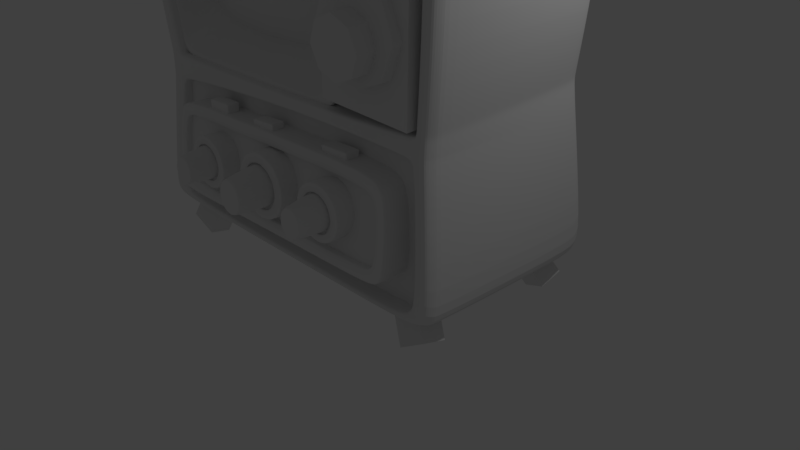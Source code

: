 # Source: prop_tv_01.blend  (saved by Blender 2.78.0; exported with 4.5.12 LTS)
import bpy
from mathutils import Matrix  # noqa: F401  (used for matrix-valued properties, if any)

bpy.ops.wm.read_factory_settings(use_empty=True)
scene = bpy.context.scene
scene.name = 'Scene'

# ---- collections
col_collection_1 = bpy.data.collections.new('Collection 1'); scene.collection.children.link(col_collection_1)

# ---- materials (node trees are filled in below, after node groups)
mat_material = bpy.data.materials.new('Material')
mat_material.alpha_threshold = 0.0
mat_material.use_transparent_shadow = False
mat_material.roughness = 0.5
mat_material.line_color = (0.0, 0.0, 0.0, 1.0)
mat_material_001 = bpy.data.materials.new('Material.001')
mat_material_001.alpha_threshold = 0.0
mat_material_001.use_transparent_shadow = False
mat_material_001.roughness = 0.5
mat_material_001.line_color = (0.0, 0.0, 0.0, 1.0)
mat_material_002 = bpy.data.materials.new('Material.002')
mat_material_002.alpha_threshold = 0.0
mat_material_002.use_transparent_shadow = False
mat_material_002.roughness = 0.5
mat_material_002.line_color = (0.0, 0.0, 0.0, 1.0)

# ---- material node trees

# ---- world
world_world = bpy.data.worlds.new('World'); scene.world = world_world
world_world.color = (0.05088, 0.05088, 0.05088)
world_world.use_sun_shadow = False
world_world.sun_shadow_jitter_overblur = 0.0
world_world.cycles.sampling_method = 'MANUAL'

# ---- cameras
cam_camera = bpy.data.cameras.new('Camera')
cam_camera.clip_end = 100.0
cam_camera.lens = 35.0
cam_camera.sensor_width = 32.0
cam_camera.sensor_height = 18.0
cam_camera.ortho_scale = 7.314
cam_camera.dof.focus_distance = 0.0
cam_camera.dof.aperture_fstop = 128.0

# ---- lights
light_lamp = bpy.data.lights.new('Lamp', 'POINT')
light_lamp.transmission_factor = 0.0
light_lamp.cutoff_distance = 30.0
light_lamp.energy = 100.0
light_lamp.shadow_buffer_clip_start = 1.001
light_lamp.shadow_soft_size = 0.1
light_lamp.shadow_maximum_resolution = 0.006
light_lamp.use_absolute_resolution = True

# ---- meshes
me_plane_002 = bpy.data.meshes.new('Plane.002')
me_plane_002.from_pydata([(-3.706, -1.519, -1.795e-08), (1.1, -1.708, -1.261e-07), (-3.334, 1.658, 1.74e-07), (0.9601, 1.593, 1.003e-07), (-1.218, -1.812, -8.149e-08), (-1.158, 1.536, 1.542e-07)], [], [(4, 1, 3, 5), (0, 4, 5, 2)])
me_plane_002.use_remesh_preserve_volume = False
me_plane_002.use_remesh_preserve_attributes = False
me_plane_002.use_mirror_vertex_groups = False
me_plane_002.update()
me_plane_001 = bpy.data.meshes.new('Plane.001')
me_plane_001.from_pydata([(-1.018, -1.103, 0.004779), (1.024, -1.11, 0.006785), (-1.013, 1.11, -0.006347), (0.967, 1.232, -0.01364), (-1.0, 0.00671, 0.0), (1.0, 0.00671, 0.0)], [], [(4, 5, 3, 2), (0, 1, 5, 4)])
me_plane_001.use_remesh_preserve_volume = False
me_plane_001.use_remesh_preserve_attributes = False
me_plane_001.use_mirror_vertex_groups = False
me_plane_001.update()
me_plane = bpy.data.meshes.new('Plane')
me_plane.from_pydata([(-0.9628, -1.121, -0.01113), (1.033, -1.063, 0.01183), (-0.9641, 0.9735, 0.01071), (0.9718, 1.073, -0.01327), (-0.9986, -0.05215, -0.006479), (1.058, 0.08915, 0.00515)], [], [(4, 5, 3, 2), (0, 1, 5, 4)])
me_plane.use_remesh_preserve_volume = False
me_plane.use_remesh_preserve_attributes = False
me_plane.use_mirror_vertex_groups = False
me_plane.update()
me_cylinder_024 = bpy.data.meshes.new('Cylinder.024')
me_cylinder_024.from_pydata([(3.319e-08, 1.0, -1.587), (0.7071, 0.7071, -1.587), (1.0, -5.13e-08, -1.587), (0.7071, -0.7071, -1.587), (-5.423e-08, -1.0, -1.587), (-0.7071, -0.7071, -1.587), (-1.0, 4.339e-09, -1.587), (-0.7071, 0.7071, -1.587), (3.319e-08, 1.0, -1.443), (0.7071, 0.7071, -1.443), (1.0, -5.13e-08, -1.443), (0.7071, -0.7071, -1.443), (-5.423e-08, -1.0, -1.443), (-0.7071, -0.7071, -1.443), (-1.0, 4.339e-09, -1.443), (-0.7071, 0.7071, -1.443), (0.4955, 0.4955, 0.2186), (3.319e-08, 0.7007, 0.2186), (0.7007, -5.093e-08, 0.2186), (0.4955, -0.4955, 0.2186), (-3.01e-08, -0.7007, 0.2186), (-0.4955, -0.4955, 0.2186), (-0.7007, -1.22e-10, 0.2186), (-0.4955, 0.4955, 0.2186), (3.319e-08, 0.7007, 0.242), (0.4955, 0.4955, 0.242), (-0.4955, 0.4955, 0.242), (-0.4955, -0.4955, 0.242), (-0.7007, 4.163e-10, 0.242), (0.4955, -0.4955, 0.242), (-3.01e-08, -0.7007, 0.242), (0.7007, -5.039e-08, 0.242), (3.319e-08, 0.7405, 0.4131), (3.319e-08, 0.7007, 0.3763), (3.319e-08, 0.7124, 0.4023), (0.4955, 0.4955, 0.3763), (0.5236, 0.5236, 0.4131), (0.5037, 0.5037, 0.4023), (0.7007, -4.731e-08, 0.3763), (0.7405, -4.711e-08, 0.4131), (0.7124, -4.693e-08, 0.4023), (0.4955, -0.4955, 0.3763), (0.5236, -0.5236, 0.4131), (0.5037, -0.5037, 0.4023), (-3.01e-08, -0.7007, 0.3763), (-3.331e-08, -0.7405, 0.4131), (-3.096e-08, -0.7124, 0.4023), (-0.4955, -0.4955, 0.3763), (-0.5236, -0.5236, 0.4131), (-0.5037, -0.5037, 0.4023), (-0.7007, 3.496e-09, 0.3763), (-0.7405, 4.339e-09, 0.4131), (-0.7124, 4.172e-09, 0.4023), (-0.4955, 0.4955, 0.3763), (-0.5236, 0.5236, 0.4131), (-0.5037, 0.5037, 0.4023), (0.6333, 0.6333, 0.4131), (0.7071, 0.7071, 0.3167), (0.6855, 0.6855, 0.3849), (3.319e-08, 1.0, 0.3167), (3.319e-08, 0.8957, 0.4131), (3.296e-08, 0.9694, 0.3849), (0.8957, -4.961e-08, 0.4131), (1.0, -5.13e-08, 0.3167), (0.9694, -5.066e-08, 0.3849), (0.6333, -0.6333, 0.4131), (0.7071, -0.7071, 0.3167), (0.6855, -0.6855, 0.3849), (-4.582e-08, -0.8957, 0.4131), (-5.423e-08, -1.0, 0.3167), (-5.179e-08, -0.9694, 0.3849), (-0.6333, -0.6333, 0.4131), (-0.7071, -0.7071, 0.3167), (-0.6855, -0.6855, 0.3849), (-0.8957, 4.339e-09, 0.4131), (-1.0, 4.339e-09, 0.3167), (-0.9694, 4.754e-09, 0.3849), (-0.6333, 0.6333, 0.4131), (-0.7071, 0.7071, 0.3167), (-0.6855, 0.6855, 0.3849), (0.7071, 0.7071, 0.2629), (1.0, -5.13e-08, 0.2629), (3.319e-08, 1.0, 0.2629), (-0.7071, 0.7071, 0.2629), (0.7071, -0.7071, 0.2629), (-5.423e-08, -1.0, 0.2629), (-0.7071, -0.7071, 0.2629), (-1.0, 4.339e-09, 0.2629)], [], [(83, 78, 59, 82), (36, 39, 62, 56), (82, 59, 57, 80), (39, 42, 65, 62), (42, 45, 68, 65), (45, 48, 71, 68), (25, 24, 17, 16), (48, 51, 74, 71), (51, 54, 77, 74), (0, 1, 2, 3, 4, 5, 6, 7), (7, 15, 8, 0), (6, 14, 15, 7), (5, 13, 14, 6), (4, 12, 13, 5), (3, 11, 12, 4), (2, 10, 11, 3), (1, 9, 10, 2), (0, 8, 9, 1), (80, 57, 63, 81), (54, 32, 60, 77), (84, 66, 69, 85), (85, 69, 72, 86), (86, 72, 75, 87), (87, 75, 78, 83), (16, 17, 23, 22, 21, 20, 19, 18), (24, 26, 23, 17), (28, 27, 21, 22), (30, 29, 19, 20), (31, 25, 16, 18), (26, 28, 22, 23), (27, 30, 20, 21), (29, 31, 18, 19), (81, 63, 66, 84), (35, 33, 24, 25), (53, 50, 28, 26), (50, 47, 27, 28), (47, 44, 30, 27), (44, 41, 29, 30), (41, 38, 31, 29), (38, 35, 25, 31), (33, 53, 26, 24), (36, 32, 34, 37), (37, 34, 33, 35), (39, 36, 37, 40), (40, 37, 35, 38), (42, 39, 40, 43), (43, 40, 38, 41), (45, 42, 43, 46), (46, 43, 41, 44), (48, 45, 46, 49), (49, 46, 44, 47), (51, 48, 49, 52), (52, 49, 47, 50), (54, 51, 52, 55), (55, 52, 50, 53), (32, 54, 55, 34), (34, 55, 53, 33), (57, 59, 61, 58), (58, 61, 60, 56), (63, 57, 58, 64), (64, 58, 56, 62), (66, 63, 64, 67), (67, 64, 62, 65), (69, 66, 67, 70), (70, 67, 65, 68), (72, 69, 70, 73), (73, 70, 68, 71), (75, 72, 73, 76), (76, 73, 71, 74), (78, 75, 76, 79), (79, 76, 74, 77), (59, 78, 79, 61), (61, 79, 77, 60), (32, 36, 56, 60), (10, 81, 84, 11), (14, 87, 83, 15), (13, 86, 87, 14), (12, 85, 86, 13), (11, 84, 85, 12), (9, 80, 81, 10), (8, 82, 80, 9), (15, 83, 82, 8)])
me_cylinder_024.use_remesh_preserve_volume = False
me_cylinder_024.use_remesh_preserve_attributes = False
me_cylinder_024.use_mirror_vertex_groups = False
me_cylinder_024.update()
me_cylinder_023 = bpy.data.meshes.new('Cylinder.023')
me_cylinder_023.from_pydata([(0.009346, 0.8544, -1.476), (0.5606, 0.626, -1.476), (0.7889, 0.07476, -1.476), (0.5606, -0.4765, -1.476), (0.009346, -0.7048, -1.476), (-0.5419, -0.4765, -1.476), (-0.7702, 0.07476, -1.476), (-0.5419, 0.626, -1.476), (-0.003318, 0.411, 0.5241), (-0.002847, 0.5285, 0.4496), (-0.00318, 0.4848, 0.5023), (0.2671, 0.2828, 0.5241), (0.3375, 0.3671, 0.4496), (0.312, 0.3353, 0.5023), (0.3792, -0.02678, 0.5241), (0.4785, -0.02246, 0.4496), (0.4426, -0.02552, 0.5023), (0.2671, -0.3364, 0.5241), (0.3375, -0.412, 0.4496), (0.312, -0.3863, 0.5023), (-0.003318, -0.4646, 0.5241), (-0.002847, -0.5734, 0.4496), (-0.00318, -0.5358, 0.5023), (-0.2738, -0.3364, 0.5241), (-0.3432, -0.412, 0.4496), (-0.3184, -0.3863, 0.5023), (-0.3858, -0.02678, 0.5241), (-0.4842, -0.02246, 0.4496), (-0.449, -0.02552, 0.5023), (-0.2738, 0.2828, 0.5241), (-0.3432, 0.3671, 0.4496), (-0.3184, 0.3353, 0.5023)], [], [(7, 30, 9, 0), (2, 15, 18, 3), (3, 18, 21, 4), (4, 21, 24, 5), (5, 24, 27, 6), (6, 27, 30, 7), (1, 12, 15, 2), (11, 8, 29, 26, 23, 20, 17, 14), (0, 1, 2, 3, 4, 5, 6, 7), (12, 9, 10, 13), (13, 10, 8, 11), (15, 12, 13, 16), (16, 13, 11, 14), (18, 15, 16, 19), (19, 16, 14, 17), (21, 18, 19, 22), (22, 19, 17, 20), (24, 21, 22, 25), (25, 22, 20, 23), (27, 24, 25, 28), (28, 25, 23, 26), (30, 27, 28, 31), (31, 28, 26, 29), (9, 30, 31, 10), (10, 31, 29, 8), (0, 9, 12, 1)])
me_cylinder_023.use_remesh_preserve_volume = False
me_cylinder_023.use_remesh_preserve_attributes = False
me_cylinder_023.use_mirror_vertex_groups = False
me_cylinder_023.update()
me_cube_011 = bpy.data.meshes.new('Cube.011')
me_cube_011.from_pydata([(-1.0, -1.0, -1.0), (-1.0, -1.0, 1.0), (-1.0, 1.0, -1.0), (-1.0, 1.0, 1.0), (1.0, -1.0, -1.0), (1.0, -1.0, 1.0), (1.0, 1.0, -1.0), (1.0, 1.0, 1.0)], [], [(0, 1, 3, 2), (2, 3, 7, 6), (6, 7, 5, 4), (4, 5, 1, 0), (2, 6, 4, 0), (7, 3, 1, 5)])
me_cube_011.use_remesh_preserve_volume = False
me_cube_011.use_remesh_preserve_attributes = False
me_cube_011.use_mirror_vertex_groups = False
me_cube_011.update()
me_cylinder_016 = bpy.data.meshes.new('Cylinder.016')
me_cylinder_016.from_pydata([(0.0, 1.0, -1.0), (0.0, 1.0, 1.0), (0.7071, 0.7071, -1.0), (0.7071, 0.7071, 1.0), (1.0, -4.371e-08, -1.0), (1.0, -4.371e-08, 1.0), (0.7071, -0.7071, -1.0), (0.7071, -0.7071, 1.0), (-8.742e-08, -1.0, -1.0), (-8.742e-08, -1.0, 1.0), (-0.7071, -0.7071, -1.0), (-0.7071, -0.7071, 1.0), (-1.0, 1.192e-08, -1.0), (-1.0, 1.192e-08, 1.0), (-0.7071, 0.7071, -1.0), (-0.7071, 0.7071, 1.0)], [], [(0, 1, 3, 2), (2, 3, 5, 4), (4, 5, 7, 6), (6, 7, 9, 8), (8, 9, 11, 10), (10, 11, 13, 12), (3, 1, 15, 13, 11, 9, 7, 5), (12, 13, 15, 14), (14, 15, 1, 0), (0, 2, 4, 6, 8, 10, 12, 14)])
me_cylinder_016.use_remesh_preserve_volume = False
me_cylinder_016.use_remesh_preserve_attributes = False
me_cylinder_016.use_mirror_vertex_groups = False
me_cylinder_016.update()
me_cylinder_015 = bpy.data.meshes.new('Cylinder.015')
me_cylinder_015.from_pydata([(0.0, 1.0, -1.0), (0.0, 1.0, 1.0), (0.7071, 0.7071, -1.0), (0.7071, 0.7071, 1.0), (1.0, -4.371e-08, -1.0), (1.0, -4.371e-08, 1.0), (0.7071, -0.7071, -1.0), (0.7071, -0.7071, 1.0), (-8.742e-08, -1.0, -1.0), (-8.742e-08, -1.0, 1.0), (-0.7071, -0.7071, -1.0), (-0.7071, -0.7071, 1.0), (-1.0, 1.192e-08, -1.0), (-1.0, 1.192e-08, 1.0), (-0.7071, 0.7071, -1.0), (-0.7071, 0.7071, 1.0)], [], [(0, 1, 3, 2), (2, 3, 5, 4), (4, 5, 7, 6), (6, 7, 9, 8), (8, 9, 11, 10), (10, 11, 13, 12), (3, 1, 15, 13, 11, 9, 7, 5), (12, 13, 15, 14), (14, 15, 1, 0), (0, 2, 4, 6, 8, 10, 12, 14)])
me_cylinder_015.use_remesh_preserve_volume = False
me_cylinder_015.use_remesh_preserve_attributes = False
me_cylinder_015.use_mirror_vertex_groups = False
me_cylinder_015.update()
me_cube_009 = bpy.data.meshes.new('Cube.009')
me_cube_009.from_pydata([(-0.8034, -0.9324, -1.423), (-0.8034, -1.12, -1.235), (-0.991, -0.9324, -1.235), (-0.8034, -1.065, -1.368), (-0.9117, -1.041, -1.344), (-0.9361, -1.065, -1.235), (-0.9361, -0.9324, -1.368), (-0.8034, -1.12, 0.505), (-0.8034, -0.9324, 0.6926), (-0.991, -0.9324, 0.505), (-0.8034, -1.065, 0.6376), (-0.9117, -1.041, 0.6133), (-0.9361, -0.9324, 0.6376), (-0.9361, -1.065, 0.505), (-0.8034, 0.9324, -1.423), (-0.991, 0.9324, -1.235), (-0.8034, 1.12, -1.235), (-0.9361, 0.9324, -1.368), (-0.9117, 1.041, -1.344), (-0.9361, 1.065, -1.235), (-0.8034, 1.065, -1.368), (-0.8034, 0.9324, 0.6926), (-0.8034, 1.12, 0.505), (-0.991, 0.9324, 0.505), (-0.8034, 1.065, 0.6376), (-0.9117, 1.041, 0.6133), (-0.9361, 1.065, 0.505), (-0.9361, 0.9324, 0.6376), (1.061, -0.9324, -1.423), (1.249, -0.9324, -1.235), (1.061, -1.12, -1.235), (1.194, -0.9324, -1.368), (1.17, -1.041, -1.344), (1.194, -1.065, -1.235), (1.061, -1.065, -1.368), (1.061, -0.9324, 0.8171), (1.061, -1.12, 0.6295), (1.249, -0.9324, 0.6295), (1.061, -1.065, 0.7622), (1.17, -1.041, 0.7378), (1.194, -1.065, 0.6295), (1.194, -0.9324, 0.7622), (1.061, 0.9324, -1.423), (1.061, 1.12, -1.235), (1.249, 0.9324, -1.235), (1.061, 1.065, -1.368), (1.17, 1.041, -1.344), (1.194, 1.065, -1.235), (1.194, 0.9324, -1.368), (1.061, 0.9324, 0.8171), (1.249, 0.9324, 0.6295), (1.061, 1.12, 0.6295), (1.194, 0.9324, 0.7622), (1.17, 1.041, 0.7378), (1.194, 1.065, 0.6295), (1.061, 1.065, 0.7622)], [], [(30, 36, 7, 1), (44, 50, 37, 29), (49, 21, 8, 35), (2, 9, 23, 15), (16, 22, 51, 43), (0, 3, 4, 6), (1, 5, 4, 3), (2, 6, 4, 5), (7, 10, 11, 13), (8, 12, 11, 10), (9, 13, 11, 12), (14, 17, 18, 20), (15, 19, 18, 17), (16, 20, 18, 19), (21, 24, 25, 27), (22, 26, 25, 24), (23, 27, 25, 26), (28, 31, 32, 34), (29, 33, 32, 31), (30, 34, 32, 33), (35, 38, 39, 41), (36, 40, 39, 38), (37, 41, 39, 40), (42, 45, 46, 48), (43, 47, 46, 45), (44, 48, 46, 47), (49, 52, 53, 55), (50, 54, 53, 52), (51, 55, 53, 54), (14, 0, 6, 17), (17, 6, 2, 15), (1, 7, 13, 5), (5, 13, 9, 2), (8, 21, 27, 12), (12, 27, 23, 9), (22, 16, 19, 26), (26, 19, 15, 23), (42, 14, 20, 45), (45, 20, 16, 43), (21, 49, 55, 24), (24, 55, 51, 22), (50, 44, 47, 54), (54, 47, 43, 51), (28, 42, 48, 31), (31, 48, 44, 29), (49, 35, 41, 52), (52, 41, 37, 50), (36, 30, 33, 40), (40, 33, 29, 37), (0, 28, 34, 3), (3, 34, 30, 1), (35, 8, 10, 38), (38, 10, 7, 36), (14, 42, 28, 0)])
me_cube_009.use_remesh_preserve_volume = False
me_cube_009.use_remesh_preserve_attributes = False
me_cube_009.use_mirror_vertex_groups = False
me_cube_009.update()
me_cube_008 = bpy.data.meshes.new('Cube.008')
me_cube_008.from_pydata([(-0.7951, -0.849, -1.422), (-0.7951, -1.0, -1.271), (-0.9461, -0.849, -1.271), (-0.7951, -0.9558, -1.378), (-0.8823, -0.9362, -1.358), (-0.9019, -0.9558, -1.271), (-0.9019, -0.849, -1.378), (-0.7951, -1.0, 0.4268), (-0.7951, -0.849, 0.5778), (-0.9461, -0.849, 0.4268), (-0.7951, -0.9558, 0.5336), (-0.8823, -0.9362, 0.514), (-0.9019, -0.849, 0.5336), (-0.9019, -0.9558, 0.4268), (-0.7951, 0.849, -1.422), (-0.9461, 0.849, -1.271), (-0.7951, 1.0, -1.271), (-0.9019, 0.849, -1.378), (-0.8823, 0.9362, -1.358), (-0.9019, 0.9558, -1.271), (-0.7951, 0.9558, -1.378), (-0.7951, 0.849, 0.5778), (-0.7951, 1.0, 0.4268), (-0.9461, 0.849, 0.4268), (-0.7951, 0.9558, 0.5336), (-0.8823, 0.9362, 0.514), (-0.9019, 0.9558, 0.4268), (-0.9019, 0.849, 0.5336), (0.9029, -0.849, -1.422), (1.054, -0.849, -1.271), (0.9029, -1.0, -1.271), (1.01, -0.849, -1.378), (0.9901, -0.9362, -1.358), (1.01, -0.9558, -1.271), (0.9029, -0.9558, -1.378), (0.9029, -0.849, 0.7024), (0.9029, -1.0, 0.5514), (1.054, -0.849, 0.5514), (0.9029, -0.9558, 0.6581), (0.9901, -0.9362, 0.6385), (1.01, -0.9558, 0.5514), (1.01, -0.849, 0.6581), (0.9029, 0.849, -1.422), (0.9029, 1.0, -1.271), (1.054, 0.849, -1.271), (0.9029, 0.9558, -1.378), (0.9901, 0.9362, -1.358), (1.01, 0.9558, -1.271), (1.01, 0.849, -1.378), (0.9029, 0.849, 0.7024), (1.054, 0.849, 0.5514), (0.9029, 1.0, 0.5514), (1.01, 0.849, 0.6581), (0.9901, 0.9362, 0.6385), (1.01, 0.9558, 0.5514), (0.9029, 0.9558, 0.6581)], [], [(30, 36, 7, 1), (44, 50, 37, 29), (49, 21, 8, 35), (2, 9, 23, 15), (16, 22, 51, 43), (0, 3, 4, 6), (1, 5, 4, 3), (2, 6, 4, 5), (7, 10, 11, 13), (8, 12, 11, 10), (9, 13, 11, 12), (14, 17, 18, 20), (15, 19, 18, 17), (16, 20, 18, 19), (21, 24, 25, 27), (22, 26, 25, 24), (23, 27, 25, 26), (28, 31, 32, 34), (29, 33, 32, 31), (30, 34, 32, 33), (35, 38, 39, 41), (36, 40, 39, 38), (37, 41, 39, 40), (42, 45, 46, 48), (43, 47, 46, 45), (44, 48, 46, 47), (49, 52, 53, 55), (50, 54, 53, 52), (51, 55, 53, 54), (14, 0, 6, 17), (17, 6, 2, 15), (1, 7, 13, 5), (5, 13, 9, 2), (8, 21, 27, 12), (12, 27, 23, 9), (22, 16, 19, 26), (26, 19, 15, 23), (42, 14, 20, 45), (45, 20, 16, 43), (21, 49, 55, 24), (24, 55, 51, 22), (50, 44, 47, 54), (54, 47, 43, 51), (28, 42, 48, 31), (31, 48, 44, 29), (49, 35, 41, 52), (52, 41, 37, 50), (36, 30, 33, 40), (40, 33, 29, 37), (0, 28, 34, 3), (3, 34, 30, 1), (35, 8, 10, 38), (38, 10, 7, 36), (14, 42, 28, 0)])
me_cube_008.use_remesh_preserve_volume = False
me_cube_008.use_remesh_preserve_attributes = False
me_cube_008.use_mirror_vertex_groups = False
me_cube_008.update()
me_cube_007 = bpy.data.meshes.new('Cube.007')
me_cube_007.from_pydata([(-1.645, -0.8901, -1.129), (-1.645, -1.0, -1.019), (-1.755, -0.8901, -1.019), (-1.645, -0.9678, -1.097), (-1.708, -0.9535, -1.083), (-1.722, -0.9678, -1.019), (-1.722, -0.8901, -1.097), (-1.645, -1.0, 0.5119), (-1.645, -0.8901, 0.6218), (-1.755, -0.8901, 0.5119), (-1.645, -0.9678, 0.5896), (-1.708, -0.9535, 0.5753), (-1.722, -0.8901, 0.5896), (-1.722, -0.9678, 0.5119), (-1.645, 0.8901, -1.129), (-1.755, 0.8901, -1.019), (-1.645, 1.0, -1.019), (-1.722, 0.8901, -1.097), (-1.708, 0.9535, -1.083), (-1.722, 0.9678, -1.019), (-1.645, 0.9678, -1.097), (-1.645, 0.8901, 0.6218), (-1.645, 1.0, 0.5119), (-1.755, 0.8901, 0.5119), (-1.645, 0.9678, 0.5896), (-1.708, 0.9535, 0.5753), (-1.722, 0.9678, 0.5119), (-1.722, 0.8901, 0.5896), (0.1355, -0.8901, -1.129), (0.2455, -0.8901, -1.019), (0.1355, -1.0, -1.019), (0.2133, -0.8901, -1.097), (0.199, -0.9535, -1.083), (0.2133, -0.9678, -1.019), (0.1355, -0.9678, -1.097), (0.1355, -0.8901, 0.8709), (0.1355, -1.0, 0.761), (0.2455, -0.8901, 0.761), (0.1355, -0.9678, 0.8387), (0.199, -0.9535, 0.8244), (0.2133, -0.9678, 0.761), (0.2133, -0.8901, 0.8387), (0.1355, 0.8901, -1.129), (0.1355, 1.0, -1.019), (0.2455, 0.8901, -1.019), (0.1355, 0.9678, -1.097), (0.199, 0.9535, -1.083), (0.2133, 0.9678, -1.019), (0.2133, 0.8901, -1.097), (0.1355, 0.8901, 0.8709), (0.2455, 0.8901, 0.761), (0.1355, 1.0, 0.761), (0.2133, 0.8901, 0.8387), (0.199, 0.9535, 0.8244), (0.2133, 0.9678, 0.761), (0.1355, 0.9678, 0.8387)], [], [(30, 36, 7, 1), (44, 50, 37, 29), (49, 21, 8, 35), (2, 9, 23, 15), (16, 22, 51, 43), (0, 3, 4, 6), (1, 5, 4, 3), (2, 6, 4, 5), (7, 10, 11, 13), (8, 12, 11, 10), (9, 13, 11, 12), (14, 17, 18, 20), (15, 19, 18, 17), (16, 20, 18, 19), (21, 24, 25, 27), (22, 26, 25, 24), (23, 27, 25, 26), (28, 31, 32, 34), (29, 33, 32, 31), (30, 34, 32, 33), (35, 38, 39, 41), (36, 40, 39, 38), (37, 41, 39, 40), (42, 45, 46, 48), (43, 47, 46, 45), (44, 48, 46, 47), (49, 52, 53, 55), (50, 54, 53, 52), (51, 55, 53, 54), (14, 0, 6, 17), (17, 6, 2, 15), (1, 7, 13, 5), (5, 13, 9, 2), (8, 21, 27, 12), (12, 27, 23, 9), (22, 16, 19, 26), (26, 19, 15, 23), (42, 14, 20, 45), (45, 20, 16, 43), (21, 49, 55, 24), (24, 55, 51, 22), (50, 44, 47, 54), (54, 47, 43, 51), (28, 42, 48, 31), (31, 48, 44, 29), (49, 35, 41, 52), (52, 41, 37, 50), (36, 30, 33, 40), (40, 33, 29, 37), (0, 28, 34, 3), (3, 34, 30, 1), (35, 8, 10, 38), (38, 10, 7, 36), (14, 42, 28, 0)])
me_cube_007.use_remesh_preserve_volume = False
me_cube_007.use_remesh_preserve_attributes = False
me_cube_007.use_mirror_vertex_groups = False
me_cube_007.update()
me_cube_006 = bpy.data.meshes.new('Cube.006')
me_cube_006.from_pydata([(-0.9284, -0.9727, -0.6001), (-0.8393, -0.9889, -0.9136), (-0.9034, -0.9847, -0.8334), (-0.8103, -0.9032, 0.7472), (-0.9254, -0.914, 0.5376), (-0.8828, -0.9056, 0.7018), (-0.8393, 1.0, -0.8807), (-0.9284, 1.0, -0.5784), (-0.9034, 1.0, -0.8034), (-0.9254, 1.0, 0.5189), (-0.8103, 1.0, 0.721), (-0.8828, 1.0, 0.6772), (0.8425, -0.9853, -0.8447), (0.9495, -0.9727, -0.5998), (0.9145, -0.9837, -0.8128), (0.9375, -0.9157, 0.5059), (0.8151, -0.898, 0.8494), (0.8924, -0.9049, 0.7158), (0.9495, 1.0, -0.5781), (0.8425, 1.0, -0.8143), (0.9145, 1.0, -0.7835), (0.8151, 1.0, 0.8196), (0.9375, 1.0, 0.4882), (0.8924, 1.0, 0.6907), (-0.9745, 1.0, -1.069), (-0.904, 1.0, -1.176), (-0.904, -1.005, -1.22), (-0.9745, -0.9989, -1.109), (-0.9939, 1.0, -0.7902), (-0.9939, -0.984, -0.8197), (-0.9471, -0.8934, 0.9371), (-0.8368, -0.8883, 1.037), (-0.8368, 1.0, 1.0), (-0.9471, 1.0, 0.9042), (-0.9939, -0.9027, 0.7584), (-0.9939, 1.0, 0.7318), (0.9745, -0.9973, -1.078), (0.8795, -1.001, -1.142), (0.8795, 1.0, -1.101), (0.9745, 1.0, -1.039), (1.018, -0.9875, -0.8874), (1.018, 1.0, -0.8555), (0.9349, 1.0, 0.9492), (0.8399, 1.0, 1.101), (0.8399, -0.8829, 1.141), (0.9349, -0.891, 0.9838), (1.0, 1.0, 0.6867), (1.0, -0.9051, 0.7117), (-0.3486, -0.8867, 1.067), (-0.3486, 1.0, 1.03), (-0.3371, -0.9017, 0.7771), (-0.3371, 1.0, 0.7498), (0.2447, -0.8841, 1.118), (0.2447, 1.0, 1.078), (0.2381, -0.8991, 0.8266), (0.2381, 1.0, 0.7976), (-0.3586, 1.0, -1.14), (-0.3586, -1.003, -1.183), (-0.3251, 1.0, -0.8473), (-0.3251, -0.9871, -0.8789), (0.272, 1.0, -1.114), (0.2701, 1.0, -0.8242), (0.272, -1.001, -1.156), (0.2701, -0.9858, -0.855), (-0.8705, -1.024, -1.055), (-0.9377, -1.019, -0.9604), (-0.96, -1.006, -0.7), (-0.9138, -0.9276, 0.8215), (-0.8231, -0.9239, 0.893), (-0.9585, -0.9364, 0.6503), (0.9435, -1.018, -0.9346), (0.8604, -1.021, -0.9822), (0.9827, -1.008, -0.7325), (0.8271, -0.9186, 0.9966), (0.9129, -0.926, 0.8513), (0.9677, -0.9384, 0.6114), (-0.3427, -0.9223, 0.9233), (0.2413, -0.9198, 0.9733), (-0.3413, -1.022, -1.019), (0.271, -1.021, -0.994), (-0.8393, -0.9752, -0.9133), (-0.3251, -0.9735, -0.8787), (0.2701, -0.9722, -0.8548), (0.8425, -0.9717, -0.8445), (0.9145, -0.9701, -0.8126), (0.9495, -0.9592, -0.5996), (0.9375, -0.9026, 0.5058), (0.8924, -0.8918, 0.7156), (0.8151, -0.885, 0.8492), (0.2381, -0.8862, 0.8264), (-0.3371, -0.8887, 0.7769), (-0.8103, -0.8902, 0.747), (-0.8828, -0.8925, 0.7016), (-0.9254, -0.9009, 0.5375), (-0.9284, -0.9592, -0.6), (-0.9034, -0.9711, -0.8332), (-0.3251, -0.4658, -0.8706), (0.2701, -0.4649, -0.8469), (0.8425, -0.4645, -0.8367), (0.9145, -0.4633, -0.8051), (0.9495, -0.4552, -0.5941), (0.9375, -0.4132, 0.5013), (0.8924, -0.4052, 0.7092), (0.8151, -0.4001, 0.8416), (0.2381, -0.401, 0.819), (-0.3371, -0.4029, 0.7699), (-0.8103, -0.404, 0.7403), (-0.8828, -0.4057, 0.6953), (-0.9254, -0.412, 0.5327), (-0.9284, -0.4552, -0.5944), (-0.9034, -0.4641, -0.8255), (-0.8393, -0.4672, -0.905), (-0.904, -0.4929, -1.209), (-0.9745, -0.4886, -1.099), (-0.9939, -0.4775, -0.8122), (-0.8368, -0.4062, 1.027), (-0.9471, -0.4101, 0.9287), (-0.9939, -0.4169, 0.7516), (0.8795, -0.4899, -1.132), (0.9745, -0.4874, -1.068), (1.018, -0.4801, -0.8793), (0.8399, -0.4022, 1.131), (0.9349, -0.4083, 0.9749), (1.0, -0.4187, 0.7053), (-0.3486, -0.4051, 1.058), (0.2447, -0.4031, 1.108), (-0.3586, -0.4914, -1.172), (0.272, -0.4904, -1.145), (-0.904, -0.9804, -1.22), (-0.9471, -0.8706, 0.9367), (-0.9939, -0.8797, 0.758), (0.9745, -0.9732, -1.077), (1.018, -0.9635, -0.887), (0.8399, -0.8602, 1.141), (-0.3486, -0.864, 1.067), (0.2447, -0.8614, 1.117), (-0.3586, -0.9785, -1.182), (0.272, -0.9772, -1.155), (-0.9745, -0.9748, -1.109), (-0.9939, -0.9601, -0.8194), (-0.8368, -0.8655, 1.036), (0.8795, -0.9765, -1.142), (0.9349, -0.8682, 0.9834), (1.0, -0.8821, 0.7114)], [], [(132, 143, 47, 40), (134, 140, 31, 48), (114, 117, 35, 28), (128, 26, 27, 138), (138, 27, 29, 139), (115, 32, 33, 116), (116, 33, 35, 117), (118, 38, 39, 119), (119, 39, 41, 120), (133, 44, 45, 142), (142, 45, 47, 143), (137, 141, 37, 62), (8, 6, 25, 24), (64, 65, 27, 26), (7, 8, 24, 28), (65, 66, 29, 27), (67, 68, 31, 30), (10, 11, 33, 32), (69, 67, 30, 34), (11, 9, 35, 33), (70, 71, 37, 36), (19, 20, 39, 38), (72, 70, 36, 40), (20, 18, 41, 39), (23, 21, 43, 42), (73, 74, 45, 44), (22, 23, 42, 46), (74, 75, 47, 45), (61, 19, 38, 60), (78, 64, 26, 57), (66, 69, 34, 29), (9, 7, 28, 35), (75, 72, 40, 47), (77, 73, 44, 52), (51, 10, 32, 49), (18, 22, 46, 41), (55, 51, 49, 53), (68, 76, 48, 31), (135, 134, 48, 52), (133, 135, 52, 44), (21, 55, 53, 43), (76, 77, 52, 48), (79, 78, 57, 62), (6, 58, 56, 25), (128, 136, 57, 26), (71, 79, 62, 37), (58, 61, 60, 56), (136, 137, 62, 57), (80, 1, 59, 81), (81, 59, 63, 82), (82, 63, 12, 83), (83, 12, 14, 84), (84, 14, 13, 85), (85, 13, 15, 86), (86, 15, 17, 87), (87, 17, 16, 88), (88, 16, 54, 89), (89, 54, 50, 90), (90, 50, 3, 91), (91, 3, 5, 92), (92, 5, 4, 93), (93, 4, 0, 94), (94, 0, 2, 95), (95, 2, 1, 80), (12, 63, 79, 71), (63, 59, 78, 79), (50, 54, 77, 76), (3, 50, 76, 68), (54, 16, 73, 77), (15, 13, 72, 75), (0, 4, 69, 66), (59, 1, 64, 78), (17, 15, 75, 74), (16, 17, 74, 73), (13, 14, 70, 72), (14, 12, 71, 70), (4, 5, 67, 69), (5, 3, 68, 67), (2, 0, 66, 65), (1, 2, 65, 64), (110, 95, 80, 111), (109, 94, 95, 110), (108, 93, 94, 109), (107, 92, 93, 108), (106, 91, 92, 107), (105, 90, 91, 106), (104, 89, 90, 105), (103, 88, 89, 104), (102, 87, 88, 103), (101, 86, 87, 102), (100, 85, 86, 101), (99, 84, 85, 100), (98, 83, 84, 99), (97, 82, 83, 98), (96, 81, 82, 97), (111, 80, 81, 96), (6, 111, 96, 58), (58, 96, 97, 61), (61, 97, 98, 19), (19, 98, 99, 20), (20, 99, 100, 18), (18, 100, 101, 22), (22, 101, 102, 23), (23, 102, 103, 21), (21, 103, 104, 55), (55, 104, 105, 51), (51, 105, 106, 10), (10, 106, 107, 11), (11, 107, 108, 9), (9, 108, 109, 7), (7, 109, 110, 8), (8, 110, 111, 6), (56, 60, 127, 126), (25, 56, 126, 112), (43, 53, 125, 121), (53, 49, 124, 125), (60, 38, 118, 127), (42, 122, 123, 46), (43, 121, 122, 42), (131, 119, 120, 132), (141, 118, 119, 131), (129, 116, 117, 130), (140, 115, 116, 129), (24, 113, 114, 28), (25, 112, 113, 24), (139, 130, 117, 114), (49, 32, 115, 124), (41, 46, 123, 120), (29, 34, 130, 139), (31, 140, 129, 30), (30, 129, 130, 34), (37, 141, 131, 36), (36, 131, 132, 40), (126, 127, 137, 136), (112, 126, 136, 128), (121, 125, 135, 133), (125, 124, 134, 135), (127, 118, 141, 137), (122, 142, 143, 123), (121, 133, 142, 122), (113, 138, 139, 114), (112, 128, 138, 113), (124, 115, 140, 134), (120, 123, 143, 132)])
me_cube_006.use_remesh_preserve_volume = False
me_cube_006.use_remesh_preserve_attributes = False
me_cube_006.use_mirror_vertex_groups = False
me_cube_006.update()
me_cube_002 = bpy.data.meshes.new('Cube.002')
me_cube_002.from_pydata([(-1.0, -1.0, -1.0), (-1.0, -1.0, 1.0), (-1.0, 1.0, -1.0), (-1.0, 1.0, 1.0), (1.0, -1.0, -1.0), (1.0, -1.0, 1.0), (1.0, 1.0, -1.0), (1.0, 1.0, 1.0)], [], [(0, 1, 3, 2), (2, 3, 7, 6), (6, 7, 5, 4), (4, 5, 1, 0), (2, 6, 4, 0), (7, 3, 1, 5)])
me_cube_002.use_remesh_preserve_volume = False
me_cube_002.use_remesh_preserve_attributes = False
me_cube_002.use_mirror_vertex_groups = False
me_cube_002.update()
me_sphere = bpy.data.meshes.new('Sphere')
me_sphere.from_pydata([(0.0, 0.3827, 0.9239), (0.0, 0.7071, 0.7071), (0.0, 0.9239, 0.3827), (2.092e-08, 0.3013, 0.2109), (0.1464, 0.3536, 0.9239), (0.2706, 0.6533, 0.7071), (0.3536, 0.8536, 0.3827), (0.1153, 0.2784, 0.2109), (-1.068e-07, 4.423e-08, 1.0), (0.2706, 0.2706, 0.9239), (0.5, 0.5, 0.7071), (0.6533, 0.6533, 0.3827), (0.2131, 0.2131, 0.2109), (0.3536, 0.1464, 0.9239), (0.6533, 0.2706, 0.7071), (0.8536, 0.3536, 0.3827), (0.2784, 0.1153, 0.2109), (0.3827, 1.307e-07, 0.9239), (0.7071, 7.11e-08, 0.7071), (0.9239, 1.149e-08, 0.3827), (0.3013, 1.655e-07, 0.2109), (0.3536, -0.1464, 0.9239), (0.6533, -0.2706, 0.7071), (0.8536, -0.3536, 0.3827), (0.2784, -0.1153, 0.2109), (0.2706, -0.2706, 0.9239), (0.5, -0.5, 0.7071), (0.6533, -0.6533, 0.3827), (0.2131, -0.2131, 0.2109), (0.1464, -0.3536, 0.9239), (0.2706, -0.6533, 0.7071), (0.3536, -0.8536, 0.3827), (0.1153, -0.2784, 0.2109), (-7.268e-08, -0.3827, 0.9239), (-2.664e-07, -0.7071, 0.7071), (-2.962e-07, -0.9239, 0.3827), (-8.792e-08, -0.3013, 0.2109), (-0.1464, -0.3536, 0.9239), (-0.2706, -0.6533, 0.7071), (-0.3536, -0.8536, 0.3827), (-0.1153, -0.2784, 0.2109), (-0.2706, -0.2706, 0.9239), (-0.5, -0.5, 0.7071), (-0.6533, -0.6533, 0.3827), (-0.2131, -0.2131, 0.2109), (-0.3536, -0.1464, 0.9239), (-0.6533, -0.2706, 0.7071), (-0.8536, -0.3536, 0.3827), (-0.2784, -0.1153, 0.2109), (-0.3827, 2.499e-07, 0.9239), (-0.7071, 4.883e-07, 0.7071), (-0.9239, 5.181e-07, 0.3827), (-0.3013, 3.336e-07, 0.2109), (-0.3536, 0.1464, 0.9239), (-0.6533, 0.2706, 0.7071), (-0.8536, 0.3536, 0.3827), (-0.2784, 0.1153, 0.2109), (-0.2706, 0.2706, 0.9239), (-0.5, 0.5, 0.7071), (-0.6533, 0.6533, 0.3827), (-0.2131, 0.2131, 0.2109), (-0.1464, 0.3536, 0.9239), (-0.2706, 0.6533, 0.7071), (-0.3536, 0.8536, 0.3827), (-0.1153, 0.2784, 0.2109), (0.3827, 0.9239, 0.2109), (0.0, 1.0, 0.2109), (0.7071, 0.7071, 0.2109), (0.9239, 0.3827, 0.2109), (1.0, 1.149e-08, 0.2109), (0.9239, -0.3827, 0.2109), (0.7071, -0.7071, 0.2109), (0.3827, -0.9239, 0.2109), (-3.26e-07, -1.0, 0.2109), (-0.3827, -0.9239, 0.2109), (-0.7071, -0.7071, 0.2109), (-0.9239, -0.3827, 0.2109), (-1.0, 6.075e-07, 0.2109), (-0.9239, 0.3827, 0.2109), (-0.7071, 0.7071, 0.2109), (-0.3827, 0.9239, 0.2109), (0.3632, 0.8769, 0.2109), (8.505e-09, 0.9491, 0.2109), (0.6711, 0.6711, 0.2109), (0.8769, 0.3632, 0.2109), (0.9491, 2.348e-08, 0.2109), (0.8769, -0.3632, 0.2109), (0.6711, -0.6711, 0.2109), (0.3632, -0.8769, 0.2109), (-3.098e-07, -0.9491, 0.2109), (-0.3632, -0.8769, 0.2109), (-0.6711, -0.6711, 0.2109), (-0.8769, -0.3632, 0.2109), (-0.9491, 5.801e-07, 0.2109), (-0.8769, 0.3632, 0.2109), (-0.6711, 0.6711, 0.2109), (-0.3632, 0.8769, 0.2109), (0.0, 0.9933, 0.2261), (0.3801, 0.9177, 0.2261), (0.7024, 0.7024, 0.2261), (0.9177, 0.3801, 0.2261), (0.9933, 1.149e-08, 0.2261), (0.9177, -0.3801, 0.2261), (0.7024, -0.7024, 0.2261), (0.3801, -0.9177, 0.2261), (-3.234e-07, -0.9933, 0.2261), (-0.3801, -0.9177, 0.2261), (-0.7024, -0.7024, 0.2261), (-0.9177, -0.3801, 0.2261), (-0.9933, 5.997e-07, 0.2261), (-0.9177, 0.3801, 0.2261), (-0.7024, 0.7024, 0.2261), (-0.3801, 0.9177, 0.2261)], [], [(97, 2, 6, 98), (1, 0, 4, 5), (2, 1, 5, 6), (0, 8, 4), (5, 4, 9, 10), (6, 5, 10, 11), (4, 8, 9), (98, 6, 11, 99), (11, 10, 14, 15), (9, 8, 13), (99, 11, 15, 100), (10, 9, 13, 14), (13, 8, 17), (100, 15, 19, 101), (14, 13, 17, 18), (15, 14, 18, 19), (101, 19, 23, 102), (18, 17, 21, 22), (19, 18, 22, 23), (17, 8, 21), (23, 22, 26, 27), (21, 8, 25), (102, 23, 27, 103), (22, 21, 25, 26), (27, 26, 30, 31), (25, 8, 29), (103, 27, 31, 104), (26, 25, 29, 30), (104, 31, 35, 105), (30, 29, 33, 34), (31, 30, 34, 35), (29, 8, 33), (105, 35, 39, 106), (34, 33, 37, 38), (35, 34, 38, 39), (33, 8, 37), (39, 38, 42, 43), (37, 8, 41), (106, 39, 43, 107), (38, 37, 41, 42), (43, 42, 46, 47), (41, 8, 45), (107, 43, 47, 108), (42, 41, 45, 46), (108, 47, 51, 109), (46, 45, 49, 50), (47, 46, 50, 51), (45, 8, 49), (50, 49, 53, 54), (51, 50, 54, 55), (49, 8, 53), (109, 51, 55, 110), (55, 54, 58, 59), (53, 8, 57), (110, 55, 59, 111), (54, 53, 57, 58), (57, 8, 61), (111, 59, 63, 112), (58, 57, 61, 62), (59, 58, 62, 63), (112, 63, 2, 97), (62, 61, 0, 1), (63, 62, 1, 2), (61, 8, 0), (7, 12, 16, 20, 24, 28, 32, 36, 40, 44, 48, 52, 56, 60, 64, 3), (81, 82, 66, 65), (83, 81, 65, 67), (84, 83, 67, 68), (85, 84, 68, 69), (86, 85, 69, 70), (87, 86, 70, 71), (88, 87, 71, 72), (89, 88, 72, 73), (90, 89, 73, 74), (91, 90, 74, 75), (92, 91, 75, 76), (93, 92, 76, 77), (94, 93, 77, 78), (95, 94, 78, 79), (96, 95, 79, 80), (82, 96, 80, 66), (7, 3, 82, 81), (12, 7, 81, 83), (16, 12, 83, 84), (20, 16, 84, 85), (24, 20, 85, 86), (28, 24, 86, 87), (32, 28, 87, 88), (36, 32, 88, 89), (40, 36, 89, 90), (44, 40, 90, 91), (48, 44, 91, 92), (52, 48, 92, 93), (56, 52, 93, 94), (60, 56, 94, 95), (64, 60, 95, 96), (3, 64, 96, 82), (80, 112, 97, 66), (79, 111, 112, 80), (78, 110, 111, 79), (77, 109, 110, 78), (76, 108, 109, 77), (75, 107, 108, 76), (74, 106, 107, 75), (73, 105, 106, 74), (72, 104, 105, 73), (71, 103, 104, 72), (70, 102, 103, 71), (69, 101, 102, 70), (68, 100, 101, 69), (67, 99, 100, 68), (65, 98, 99, 67), (66, 97, 98, 65)])
me_sphere.polygons.foreach_set('use_smooth', [True] * 113)
me_sphere.use_remesh_preserve_volume = False
me_sphere.use_remesh_preserve_attributes = False
me_sphere.use_mirror_vertex_groups = False
me_sphere.update()
me_cylinder_010 = bpy.data.meshes.new('Cylinder.010')
me_cylinder_010.from_pydata([(0.06167, 1.0, -0.5954), (0.08536, 1.0, 0.475), (0.7688, 0.7071, -0.5954), (0.7925, 0.7071, 0.475), (1.062, -4.295e-08, -0.5954), (1.085, -5.683e-08, 0.475), (0.7688, -0.7071, -0.5954), (0.7925, -0.7071, 0.475), (0.06167, -1.0, -0.5954), (0.08536, -1.0, 0.475), (-0.6454, -0.7071, -0.5954), (-0.6217, -0.7071, 0.475), (-0.9383, 1.269e-08, -0.5954), (-0.9146, -1.197e-09, 0.475), (-0.6454, 0.7071, -0.5954), (-0.6217, 0.7071, 0.475)], [], [(0, 1, 3, 2), (2, 3, 5, 4), (4, 5, 7, 6), (6, 7, 9, 8), (8, 9, 11, 10), (10, 11, 13, 12), (3, 1, 15, 13, 11, 9, 7, 5), (12, 13, 15, 14), (14, 15, 1, 0), (0, 2, 4, 6, 8, 10, 12, 14)])
me_cylinder_010.polygons.foreach_set('use_smooth', [True] * 10)
me_cylinder_010.use_remesh_preserve_volume = False
me_cylinder_010.use_remesh_preserve_attributes = False
me_cylinder_010.use_mirror_vertex_groups = False
me_cylinder_010.update()
me_cylinder_009 = bpy.data.meshes.new('Cylinder.009')
me_cylinder_009.from_pydata([(-0.3127, 1.0, -1.0), (0.0305, 1.0, 1.0), (0.3944, 0.7071, -1.0), (0.7376, 0.7071, 1.0), (0.6873, -3.941e-08, -1.0), (1.03, -4.413e-08, 1.0), (0.3944, -0.7071, -1.0), (0.7376, -0.7071, 1.0), (-0.3127, -1.0, -1.0), (0.0305, -1.0, 1.0), (-1.02, -0.7071, -1.0), (-0.6766, -0.7071, 1.0), (-1.313, 1.622e-08, -1.0), (-0.9695, 1.151e-08, 1.0), (-1.02, 0.7071, -1.0), (-0.6766, 0.7071, 1.0)], [], [(0, 1, 3, 2), (2, 3, 5, 4), (4, 5, 7, 6), (6, 7, 9, 8), (8, 9, 11, 10), (10, 11, 13, 12), (3, 1, 15, 13, 11, 9, 7, 5), (12, 13, 15, 14), (14, 15, 1, 0), (0, 2, 4, 6, 8, 10, 12, 14)])
me_cylinder_009.polygons.foreach_set('use_smooth', [True] * 10)
me_cylinder_009.use_remesh_preserve_volume = False
me_cylinder_009.use_remesh_preserve_attributes = False
me_cylinder_009.use_mirror_vertex_groups = False
me_cylinder_009.update()
me_cylinder_008 = bpy.data.meshes.new('Cylinder.008')
me_cylinder_008.from_pydata([(0.0, 1.0, -1.0), (0.1902, 1.0, 1.0), (0.7071, 0.7071, -1.0), (0.8973, 0.7071, 1.0), (1.0, -4.371e-08, -1.0), (1.19, -4.659e-08, 1.0), (0.7071, -0.7071, -1.0), (0.8973, -0.7071, 1.0), (-8.742e-08, -1.0, -1.0), (0.1902, -1.0, 1.0), (-0.7071, -0.7071, -1.0), (-0.5169, -0.7071, 1.0), (-1.0, 1.192e-08, -1.0), (-0.8098, 9.051e-09, 1.0), (-0.7071, 0.7071, -1.0), (-0.5169, 0.7071, 1.0)], [], [(0, 1, 3, 2), (2, 3, 5, 4), (4, 5, 7, 6), (6, 7, 9, 8), (8, 9, 11, 10), (10, 11, 13, 12), (3, 1, 15, 13, 11, 9, 7, 5), (12, 13, 15, 14), (14, 15, 1, 0), (0, 2, 4, 6, 8, 10, 12, 14)])
me_cylinder_008.polygons.foreach_set('use_smooth', [True] * 10)
me_cylinder_008.use_remesh_preserve_volume = False
me_cylinder_008.use_remesh_preserve_attributes = False
me_cylinder_008.use_mirror_vertex_groups = False
me_cylinder_008.update()
me_cylinder_006 = bpy.data.meshes.new('Cylinder.006')
me_cylinder_006.from_pydata([(0.0, 1.0, -1.0), (0.0, 1.0, 1.0), (0.7071, 0.7071, -1.0), (0.7071, 0.7071, 1.0), (1.0, -4.371e-08, -1.0), (1.0, -4.371e-08, 1.0), (0.7071, -0.7071, -1.0), (0.7071, -0.7071, 1.0), (-8.742e-08, -1.0, -1.0), (-8.742e-08, -1.0, 1.0), (-0.7071, -0.7071, -1.0), (-0.7071, -0.7071, 1.0), (-1.0, 1.192e-08, -1.0), (-1.0, 1.192e-08, 1.0), (-0.7071, 0.7071, -1.0), (-0.7071, 0.7071, 1.0)], [], [(0, 1, 3, 2), (2, 3, 5, 4), (4, 5, 7, 6), (6, 7, 9, 8), (8, 9, 11, 10), (10, 11, 13, 12), (3, 1, 15, 13, 11, 9, 7, 5), (12, 13, 15, 14), (14, 15, 1, 0), (0, 2, 4, 6, 8, 10, 12, 14)])
me_cylinder_006.polygons.foreach_set('use_smooth', [True] * 10)
me_cylinder_006.use_remesh_preserve_volume = False
me_cylinder_006.use_remesh_preserve_attributes = False
me_cylinder_006.use_mirror_vertex_groups = False
me_cylinder_006.update()
me_cylinder_005 = bpy.data.meshes.new('Cylinder.005')
me_cylinder_005.from_pydata([(0.0, 1.0, -1.0), (0.0, 1.0, 1.0), (0.7071, 0.7071, -1.0), (0.7071, 0.7071, 1.0), (1.0, -4.371e-08, -1.0), (1.0, -4.371e-08, 1.0), (0.7071, -0.7071, -1.0), (0.7071, -0.7071, 1.0), (-8.742e-08, -1.0, -1.0), (-8.742e-08, -1.0, 1.0), (-0.7071, -0.7071, -1.0), (-0.7071, -0.7071, 1.0), (-1.0, 1.192e-08, -1.0), (-1.0, 1.192e-08, 1.0), (-0.7071, 0.7071, -1.0), (-0.7071, 0.7071, 1.0)], [], [(0, 1, 3, 2), (2, 3, 5, 4), (4, 5, 7, 6), (6, 7, 9, 8), (8, 9, 11, 10), (10, 11, 13, 12), (3, 1, 15, 13, 11, 9, 7, 5), (12, 13, 15, 14), (14, 15, 1, 0), (0, 2, 4, 6, 8, 10, 12, 14)])
me_cylinder_005.use_remesh_preserve_volume = False
me_cylinder_005.use_remesh_preserve_attributes = False
me_cylinder_005.use_mirror_vertex_groups = False
me_cylinder_005.update()
me_cylinder_004 = bpy.data.meshes.new('Cylinder.004')
me_cylinder_004.from_pydata([(0.0, 1.0, -1.0), (0.0, 1.0, 1.0), (0.7071, 0.7071, -1.0), (0.7071, 0.7071, 1.0), (1.0, -4.371e-08, -1.0), (1.0, -4.371e-08, 1.0), (0.7071, -0.7071, -1.0), (0.7071, -0.7071, 1.0), (-8.742e-08, -1.0, -1.0), (-8.742e-08, -1.0, 1.0), (-0.7071, -0.7071, -1.0), (-0.7071, -0.7071, 1.0), (-1.0, 1.192e-08, -1.0), (-1.0, 1.192e-08, 1.0), (-0.7071, 0.7071, -1.0), (-0.7071, 0.7071, 1.0)], [], [(0, 1, 3, 2), (2, 3, 5, 4), (4, 5, 7, 6), (6, 7, 9, 8), (8, 9, 11, 10), (10, 11, 13, 12), (3, 1, 15, 13, 11, 9, 7, 5), (12, 13, 15, 14), (14, 15, 1, 0), (0, 2, 4, 6, 8, 10, 12, 14)])
me_cylinder_004.use_remesh_preserve_volume = False
me_cylinder_004.use_remesh_preserve_attributes = False
me_cylinder_004.use_mirror_vertex_groups = False
me_cylinder_004.update()
me_cube_001 = bpy.data.meshes.new('Cube.001')
me_cube_001.from_pydata([(-1.878, 0.04568, -1.648), (-1.878, 0.103, 1.209), (-1.878, 0.9207, -1.304), (-1.878, 0.9341, 0.8237), (1.0, 0.04568, -1.648), (1.0, 0.103, 1.209), (1.0, 0.9207, -1.304), (1.0, 0.9341, 0.8237)], [], [(0, 1, 3, 2), (2, 3, 7, 6), (6, 7, 5, 4), (4, 5, 1, 0), (2, 6, 4, 0), (7, 3, 1, 5)])
me_cube_001.use_remesh_preserve_volume = False
me_cube_001.use_remesh_preserve_attributes = False
me_cube_001.use_mirror_vertex_groups = False
me_cube_001.update()
me_cylinder_001 = bpy.data.meshes.new('Cylinder.001')
me_cylinder_001.from_pydata([(0.009346, 0.8544, -1.476), (0.5606, 0.626, -1.476), (0.7889, 0.07476, -1.476), (0.5606, -0.4765, -1.476), (0.009346, -0.7048, -1.476), (-0.5419, -0.4765, -1.476), (-0.7702, 0.07476, -1.476), (-0.5419, 0.626, -1.476), (-0.003318, 0.411, 0.5241), (-0.002847, 0.5285, 0.4496), (-0.00318, 0.4848, 0.5023), (0.2671, 0.2828, 0.5241), (0.3375, 0.3671, 0.4496), (0.312, 0.3353, 0.5023), (0.3792, -0.02678, 0.5241), (0.4785, -0.02246, 0.4496), (0.4426, -0.02552, 0.5023), (0.2671, -0.3364, 0.5241), (0.3375, -0.412, 0.4496), (0.312, -0.3863, 0.5023), (-0.003318, -0.4646, 0.5241), (-0.002847, -0.5734, 0.4496), (-0.00318, -0.5358, 0.5023), (-0.2738, -0.3364, 0.5241), (-0.3432, -0.412, 0.4496), (-0.3184, -0.3863, 0.5023), (-0.3858, -0.02678, 0.5241), (-0.4842, -0.02246, 0.4496), (-0.449, -0.02552, 0.5023), (-0.2738, 0.2828, 0.5241), (-0.3432, 0.3671, 0.4496), (-0.3184, 0.3353, 0.5023)], [], [(7, 30, 9, 0), (2, 15, 18, 3), (3, 18, 21, 4), (4, 21, 24, 5), (5, 24, 27, 6), (6, 27, 30, 7), (1, 12, 15, 2), (11, 8, 29, 26, 23, 20, 17, 14), (0, 1, 2, 3, 4, 5, 6, 7), (12, 9, 10, 13), (13, 10, 8, 11), (15, 12, 13, 16), (16, 13, 11, 14), (18, 15, 16, 19), (19, 16, 14, 17), (21, 18, 19, 22), (22, 19, 17, 20), (24, 21, 22, 25), (25, 22, 20, 23), (27, 24, 25, 28), (28, 25, 23, 26), (30, 27, 28, 31), (31, 28, 26, 29), (9, 30, 31, 10), (10, 31, 29, 8), (0, 9, 12, 1)])
me_cylinder_001.use_remesh_preserve_volume = False
me_cylinder_001.use_remesh_preserve_attributes = False
me_cylinder_001.use_mirror_vertex_groups = False
me_cylinder_001.update()
me_cube = bpy.data.meshes.new('Cube')
me_cube.from_pydata([(1.333, 0.02502, 0.5007), (-1.45, 0.1094, 0.4691), (1.32, 0.08929, -0.4603), (-1.382, 0.1639, -0.5212), (-1.401, 0.1032, 0.8036), (-1.107, 0.06979, 1.073), (-1.3, 0.1005, 0.9649), (-0.297, 0.008583, 1.126), (0.7814, 0.2332, -1.241), (1.321, 0.2065, -0.9018), (1.187, 0.274, -1.122), (-1.338, 0.1712, -1.023), (-0.7498, 0.2367, -1.267), (-1.176, 0.2312, -1.239), (0.6095, 0.02784, 1.181), (1.324, 0.04997, 0.7998), (1.049, 0.07454, 1.131), (1.211, 0.03715, 0.9464), (0.04503, 0.2401, -1.302), (0.01158, -0.2163, -0.492), (-0.03691, -0.003566, 1.141), (-0.01633, -0.2497, 0.4862), (-1.203, 0.0418, -0.5203), (-1.286, 0.001154, 0.4729), (-1.022, -0.1334, 0.4757), (-0.8757, -0.1259, -0.5127), (0.9929, -0.153, 0.497), (0.8838, -0.1438, -0.4717), (1.239, -0.0335, 0.4996), (1.226, 0.02777, -0.4637), (-0.413, -0.2163, -0.5019), (-0.4884, -0.2497, 0.4813), (-0.3514, 0.2204, -1.284), (-0.5373, -0.0213, 1.106), (0.4415, 0.2232, -1.269), (0.5121, -0.2497, 0.4919), (0.541, 0.01998, 1.177), (0.4738, -0.2163, -0.4813), (-0.002375, -0.233, -0.00289), (-1.244, 0.02123, -0.02369), (-0.9486, -0.1299, -0.01849), (0.9384, -0.1487, 0.01264), (1.233, -0.00345, 0.01794), (1.326, 0.05666, 0.0202), (-1.412, 0.1364, -0.02607), (-0.4507, -0.233, -0.01031), (0.493, -0.233, 0.005304), (0.02831, -0.07889, -0.9095), (-1.161, 0.06607, -0.8773), (-0.8128, -0.029, -0.9025), (0.8326, -0.04254, -0.8692), (1.207, 0.08931, -0.8054), (1.32, 0.1246, -0.681), (-1.348, 0.1899, -0.7849), (-0.3822, -0.08568, -0.9058), (0.4577, -0.08475, -0.8879), (-1.293, 0.02607, 0.7318), (-1.064, -0.07258, 0.7872), (-1.426, 0.09245, 0.6357), (-0.5127, -0.1874, 0.8083), (1.021, -0.08555, 0.8296), (1.225, -0.02445, 0.723), (1.329, 0.02591, 0.6502), (-0.02662, -0.1812, 0.8274), (0.5266, -0.1736, 0.8483), (0.7814, 0.2332, -1.241), (1.321, 0.2065, -0.9018), (1.187, 0.274, -1.122), (-0.7498, 0.2367, -1.267), (0.04503, 0.2401, -1.302), (-0.3514, 0.2204, -1.284), (0.4415, 0.2232, -1.269), (1.333, 0.02502, 0.5007), (-1.45, 0.1094, 0.4691), (1.32, 0.08929, -0.4603), (-1.382, 0.1639, -0.5212), (-1.401, 0.1032, 0.8036), (-1.107, 0.06979, 1.073), (-1.3, 0.1005, 0.9649), (-0.297, 0.008583, 1.126), (1.321, 0.2065, -0.9018), (0.6095, 0.02784, 1.181), (1.324, 0.04997, 0.7998), (1.049, 0.07454, 1.131), (1.211, 0.03715, 0.9464), (-0.03691, -0.003566, 1.141), (-0.5373, -0.0213, 1.106), (0.541, 0.01998, 1.177), (1.326, 0.05666, 0.0202), (-1.412, 0.1364, -0.02607), (1.32, 0.1246, -0.681), (-1.348, 0.1899, -0.7849), (-1.426, 0.09245, 0.6357), (1.329, 0.02591, 0.6502), (0.7814, 0.2332, -1.241), (1.321, 0.2065, -0.9018), (1.187, 0.274, -1.122), (-0.7498, 0.2123, -1.267), (0.04503, 0.2401, -1.302), (-0.3514, 0.2204, -1.284), (0.4415, 0.2232, -1.269), (1.333, 0.1727, 0.5007), (-1.45, 0.2571, 0.4691), (1.32, 0.237, -0.4603), (-1.382, 0.3116, -0.5212), (-1.401, 0.2509, 0.8036), (-1.107, 0.2315, 1.073), (-1.3, 0.2482, 0.9649), (-0.297, 0.2257, 1.126), (1.321, 0.3542, -0.9018), (-1.31, 0.4406, -1.023), (0.6095, 0.2139, 1.181), (1.324, 0.1977, 0.7998), (1.049, 0.2222, 1.131), (1.211, 0.1848, 0.9464), (-0.03691, 0.2233, 1.141), (-0.5373, 0.2228, 1.106), (0.541, 0.2205, 1.177), (1.326, 0.2044, 0.0202), (-1.412, 0.2841, -0.02607), (1.32, 0.2723, -0.681), (-1.348, 0.3375, -0.7849), (-1.426, 0.2401, 0.6357), (1.329, 0.1736, 0.6502), (0.7814, 0.3809, -1.241), (1.321, 0.3542, -0.9018), (1.187, 0.4217, -1.122), (-1.31, 0.4406, -1.023), (-0.7498, 0.3844, -1.267), (-1.119, 0.4469, -1.209), (0.04503, 0.3878, -1.302), (-0.3514, 0.3681, -1.284), (0.4415, 0.3709, -1.269), (-1.337, 0.1855, -1.023), (1.324, 0.0578, 0.7998), (1.329, 0.03374, 0.6502), (-0.7498, 0.2214, -1.267), (0.6095, 0.0377, 1.181), (1.049, 0.08237, 1.131), (-0.3514, 0.2283, -1.284), (-0.297, 0.0201, 1.126), (-0.03691, 0.008462, 1.141), (1.333, 0.03285, 0.5007), (1.326, 0.06449, 0.0202), (0.4415, 0.2311, -1.269), (0.04503, 0.248, -1.302), (-1.107, 0.07836, 1.073), (-0.5373, -0.00836, 1.106), (-1.412, 0.1442, -0.02607), (-1.45, 0.1172, 0.4691), (0.541, 0.03061, 1.177), (-1.3, 0.1084, 0.9649), (0.7814, 0.241, -1.241), (1.32, 0.09712, -0.4603), (-1.426, 0.1003, 0.6357), (-1.401, 0.111, 0.8036), (1.321, 0.2143, -0.9018), (1.321, 0.2143, -0.9018), (-1.382, 0.1718, -0.5212), (-1.337, 0.1855, -1.023), (1.32, 0.1324, -0.681), (-1.348, 0.1977, -0.7849), (1.187, 0.2819, -1.122), (1.211, 0.04498, 0.9464), (-1.173, 0.1997, -1.237)], [], [(43, 42, 29, 2), (52, 51, 10, 9), (62, 61, 28, 0), (38, 21, 31, 45), (47, 19, 30, 54), (21, 63, 59, 31), (56, 6, 4, 58), (39, 23, 1, 44), (48, 22, 3, 53), (57, 5, 6, 56), (40, 24, 23, 39), (49, 25, 22, 48), (41, 26, 35, 46), (50, 27, 37, 55), (26, 60, 64, 35), (42, 28, 26, 41), (51, 29, 27, 50), (61, 17, 16, 60), (54, 30, 25, 49), (59, 33, 5, 57), (45, 31, 24, 40), (64, 36, 20, 63), (46, 35, 21, 38), (55, 37, 19, 47), (37, 46, 38, 19), (30, 45, 40, 25), (29, 42, 41, 27), (27, 41, 46, 37), (25, 40, 39, 22), (22, 39, 44, 3), (19, 38, 45, 30), (0, 28, 42, 43), (34, 55, 47, 18), (32, 54, 49, 12), (10, 51, 50, 8), (8, 50, 55, 34), (12, 49, 48, 13), (13, 48, 53, 11), (18, 47, 54, 32), (2, 29, 51, 52), (31, 59, 57, 24), (24, 57, 56, 23), (23, 56, 58, 1), (28, 61, 60, 26), (15, 17, 61, 62), (35, 64, 63, 21), (59, 63, 20, 7, 33), (64, 60, 16, 14, 36), (9, 10, 67, 66), (18, 32, 70, 69), (34, 18, 69, 71), (10, 8, 65, 67), (8, 34, 71, 65), (32, 12, 68, 70), (12, 13, 68), (67, 65, 94, 96), (7, 20, 85, 79), (68, 13, 97), (2, 52, 90, 74), (70, 68, 97, 99), (71, 69, 98, 100), (5, 33, 86, 77), (62, 0, 72, 93), (69, 70, 99, 98), (53, 3, 75, 91), (65, 71, 100, 94), (43, 2, 74, 88), (9, 66, 95, 80), (36, 14, 81, 87), (3, 44, 89, 75), (0, 43, 88, 72), (17, 15, 82, 84), (44, 1, 73, 89), (16, 17, 84, 83), (6, 5, 77, 78), (20, 36, 87, 85), (52, 9, 80, 90), (15, 62, 93, 82), (1, 58, 92, 73), (58, 4, 76, 92), (11, 53, 91), (14, 16, 83, 81), (4, 6, 78, 76), (66, 67, 96, 95), (33, 7, 79, 86), (164, 159, 127, 129), (134, 135, 123, 112), (136, 164, 129, 128), (137, 138, 113, 111), (139, 136, 128, 131), (140, 141, 115, 108), (142, 143, 118, 101), (144, 145, 130, 132), (146, 147, 116, 106), (148, 149, 102, 119), (145, 139, 131, 130), (141, 150, 117, 115), (151, 146, 106, 107), (152, 144, 132, 124), (143, 153, 103, 118), (154, 155, 105, 122), (156, 157, 125, 109), (158, 148, 119, 104), (155, 151, 107, 105), (11, 133, 110, 127, 159), (160, 156, 109, 120), (147, 140, 108, 116), (133, 161, 121, 110), (153, 160, 120, 103), (149, 154, 122, 102), (161, 158, 104, 121), (135, 142, 101, 123), (150, 137, 111, 117), (157, 162, 126, 125), (163, 134, 112, 114), (162, 152, 124, 126), (138, 163, 114, 113), (83, 84, 163, 138), (96, 94, 152, 162), (84, 82, 134, 163), (95, 96, 162, 157), (87, 81, 137, 150), (93, 72, 142, 135), (91, 75, 158, 161), (73, 92, 154, 149), (74, 90, 160, 153), (11, 91, 161, 133), (86, 79, 140, 147), (90, 80, 156, 160), (76, 78, 151, 155), (75, 89, 148, 158), (80, 95, 157, 156), (92, 76, 155, 154), (88, 74, 153, 143), (94, 100, 144, 152), (78, 77, 146, 151), (85, 87, 150, 141), (98, 99, 139, 145), (89, 73, 149, 148), (77, 86, 147, 146), (100, 98, 145, 144), (72, 88, 143, 142), (79, 85, 141, 140), (99, 97, 136, 139), (81, 83, 138, 137), (97, 13, 164, 136), (82, 93, 135, 134), (13, 11, 159, 164)])
me_cube.materials.append(mat_material)
me_cube.use_remesh_preserve_volume = False
me_cube.use_remesh_preserve_attributes = False
me_cube.use_mirror_vertex_groups = False
me_cube.update()
me_cylinder_007 = bpy.data.meshes.new('Cylinder.007')
me_cylinder_007.from_pydata([(0.0, 1.0, -1.0), (0.0, 1.0, 1.0), (0.7071, 0.7071, -1.0), (0.7071, 0.7071, 1.0), (1.0, -4.371e-08, -1.0), (1.0, -4.371e-08, 1.0), (0.7071, -0.7071, -1.0), (0.7071, -0.7071, 1.0), (-8.742e-08, -1.0, -1.0), (-8.742e-08, -1.0, 1.0), (-0.7071, -0.7071, -1.0), (-0.7071, -0.7071, 1.0), (-1.0, 1.192e-08, -1.0), (-1.0, 1.192e-08, 1.0), (-0.7071, 0.7071, -1.0), (-0.7071, 0.7071, 1.0)], [], [(0, 1, 3, 2), (2, 3, 5, 4), (4, 5, 7, 6), (6, 7, 9, 8), (8, 9, 11, 10), (10, 11, 13, 12), (3, 1, 15, 13, 11, 9, 7, 5), (12, 13, 15, 14), (14, 15, 1, 0), (0, 2, 4, 6, 8, 10, 12, 14)])
me_cylinder_007.use_remesh_preserve_volume = False
me_cylinder_007.use_remesh_preserve_attributes = False
me_cylinder_007.use_mirror_vertex_groups = False
me_cylinder_007.update()
me_cylinder_011 = bpy.data.meshes.new('Cylinder.011')
me_cylinder_011.from_pydata([(0.0, 1.0, -1.0), (0.0, 1.0, 1.0), (0.7071, 0.7071, -1.0), (0.7071, 0.7071, 1.0), (1.0, -4.371e-08, -1.0), (1.0, -4.371e-08, 1.0), (0.7071, -0.7071, -1.0), (0.7071, -0.7071, 1.0), (-8.742e-08, -1.0, -1.0), (-8.742e-08, -1.0, 1.0), (-0.7071, -0.7071, -1.0), (-0.7071, -0.7071, 1.0), (-1.0, 1.192e-08, -1.0), (-1.0, 1.192e-08, 1.0), (-0.7071, 0.7071, -1.0), (-0.7071, 0.7071, 1.0)], [], [(0, 1, 3, 2), (2, 3, 5, 4), (4, 5, 7, 6), (6, 7, 9, 8), (8, 9, 11, 10), (10, 11, 13, 12), (3, 1, 15, 13, 11, 9, 7, 5), (12, 13, 15, 14), (14, 15, 1, 0), (0, 2, 4, 6, 8, 10, 12, 14)])
me_cylinder_011.polygons.foreach_set('use_smooth', [True] * 10)
me_cylinder_011.use_remesh_preserve_volume = False
me_cylinder_011.use_remesh_preserve_attributes = False
me_cylinder_011.use_mirror_vertex_groups = False
me_cylinder_011.update()
me_cylinder_012 = bpy.data.meshes.new('Cylinder.012')
me_cylinder_012.from_pydata([(0.0, 1.0, -1.0), (0.0, 1.0, 1.0), (0.7071, 0.7071, -1.0), (0.7071, 0.7071, 1.0), (1.0, -4.371e-08, -1.0), (1.0, -4.371e-08, 1.0), (0.7071, -0.7071, -1.0), (0.7071, -0.7071, 1.0), (-8.742e-08, -1.0, -1.0), (-8.742e-08, -1.0, 1.0), (-0.7071, -0.7071, -1.0), (-0.7071, -0.7071, 1.0), (-1.0, 1.192e-08, -1.0), (-1.0, 1.192e-08, 1.0), (-0.7071, 0.7071, -1.0), (-0.7071, 0.7071, 1.0)], [], [(0, 1, 3, 2), (2, 3, 5, 4), (4, 5, 7, 6), (6, 7, 9, 8), (8, 9, 11, 10), (10, 11, 13, 12), (3, 1, 15, 13, 11, 9, 7, 5), (12, 13, 15, 14), (14, 15, 1, 0), (0, 2, 4, 6, 8, 10, 12, 14)])
me_cylinder_012.polygons.foreach_set('use_smooth', [True] * 10)
me_cylinder_012.use_remesh_preserve_volume = False
me_cylinder_012.use_remesh_preserve_attributes = False
me_cylinder_012.use_mirror_vertex_groups = False
me_cylinder_012.update()
me_cylinder_013 = bpy.data.meshes.new('Cylinder.013')
me_cylinder_013.from_pydata([(0.0, 1.0, -1.0), (0.0, 1.0, 1.0), (0.7071, 0.7071, -1.0), (0.7071, 0.7071, 1.0), (1.0, -4.371e-08, -1.0), (1.0, -4.371e-08, 1.0), (0.7071, -0.7071, -1.0), (0.7071, -0.7071, 1.0), (-8.742e-08, -1.0, -1.0), (-8.742e-08, -1.0, 1.0), (-0.7071, -0.7071, -1.0), (-0.7071, -0.7071, 1.0), (-1.0, 1.192e-08, -1.0), (-1.0, 1.192e-08, 1.0), (-0.7071, 0.7071, -1.0), (-0.7071, 0.7071, 1.0)], [], [(0, 1, 3, 2), (2, 3, 5, 4), (4, 5, 7, 6), (6, 7, 9, 8), (8, 9, 11, 10), (10, 11, 13, 12), (3, 1, 15, 13, 11, 9, 7, 5), (12, 13, 15, 14), (14, 15, 1, 0), (0, 2, 4, 6, 8, 10, 12, 14)])
me_cylinder_013.use_remesh_preserve_volume = False
me_cylinder_013.use_remesh_preserve_attributes = False
me_cylinder_013.use_mirror_vertex_groups = False
me_cylinder_013.update()
me_cylinder_014 = bpy.data.meshes.new('Cylinder.014')
me_cylinder_014.from_pydata([(0.01012, 1.0, -0.3448), (0.0132, 1.0, 0.3253), (0.7172, 0.7071, -0.3448), (0.7203, 0.7071, 0.3253), (1.01, -2.44e-10, -0.3448), (1.013, -8.85e-08, 0.3253), (0.7172, -0.7071, -0.3448), (0.7203, -0.7071, 0.3253), (0.01012, -1.0, -0.3448), (0.0132, -1.0, 0.3253), (-0.697, -0.7071, -0.3448), (-0.6939, -0.7071, 0.3253), (-0.9899, 5.539e-08, -0.3448), (-0.9868, -3.286e-08, 0.3253), (-0.697, 0.7071, -0.3448), (-0.6939, 0.7071, 0.3253)], [], [(0, 1, 3, 2), (2, 3, 5, 4), (4, 5, 7, 6), (6, 7, 9, 8), (8, 9, 11, 10), (10, 11, 13, 12), (3, 1, 15, 13, 11, 9, 7, 5), (12, 13, 15, 14), (14, 15, 1, 0), (0, 2, 4, 6, 8, 10, 12, 14)])
me_cylinder_014.polygons.foreach_set('use_smooth', [True] * 10)
me_cylinder_014.use_remesh_preserve_volume = False
me_cylinder_014.use_remesh_preserve_attributes = False
me_cylinder_014.use_mirror_vertex_groups = False
me_cylinder_014.update()
me_cube_003 = bpy.data.meshes.new('Cube.003')
me_cube_003.from_pydata([(-1.0, -1.0, -1.0), (-1.0, -1.0, 1.0), (-1.0, 1.0, -1.0), (-1.0, 1.0, 1.0), (1.0, -1.0, -1.0), (1.0, -1.0, 1.0), (1.0, 1.0, -1.0), (1.0, 1.0, 1.0)], [], [(0, 1, 3, 2), (2, 3, 7, 6), (6, 7, 5, 4), (4, 5, 1, 0), (2, 6, 4, 0), (7, 3, 1, 5)])
me_cube_003.use_remesh_preserve_volume = False
me_cube_003.use_remesh_preserve_attributes = False
me_cube_003.use_mirror_vertex_groups = False
me_cube_003.update()
me_cube_004 = bpy.data.meshes.new('Cube.004')
me_cube_004.from_pydata([(-1.0, -1.0, -1.0), (-1.0, -1.0, 1.0), (-1.0, 1.0, -1.0), (-1.0, 1.0, 1.0), (1.0, -1.0, -1.0), (1.0, -1.0, 1.0), (1.0, 1.0, -1.0), (1.0, 1.0, 1.0)], [], [(0, 1, 3, 2), (2, 3, 7, 6), (6, 7, 5, 4), (4, 5, 1, 0), (2, 6, 4, 0), (7, 3, 1, 5)])
me_cube_004.use_remesh_preserve_volume = False
me_cube_004.use_remesh_preserve_attributes = False
me_cube_004.use_mirror_vertex_groups = False
me_cube_004.update()
me_cube_005 = bpy.data.meshes.new('Cube.005')
me_cube_005.from_pydata([(-1.0, -1.0, -1.0), (-1.0, -1.0, 1.0), (-1.0, 1.0, -1.0), (-1.0, 1.0, 1.0), (1.0, -1.0, -1.0), (1.0, -1.0, 1.0), (1.0, 1.0, -1.0), (1.0, 1.0, 1.0)], [], [(0, 1, 3, 2), (2, 3, 7, 6), (6, 7, 5, 4), (4, 5, 1, 0), (2, 6, 4, 0), (7, 3, 1, 5)])
me_cube_005.use_remesh_preserve_volume = False
me_cube_005.use_remesh_preserve_attributes = False
me_cube_005.use_mirror_vertex_groups = False
me_cube_005.update()
me_cylinder_000 = bpy.data.meshes.new('Cylinder.000')
me_cylinder_000.from_pydata([(3.319e-08, 1.0, -1.587), (0.7071, 0.7071, -1.587), (1.0, -5.13e-08, -1.587), (0.7071, -0.7071, -1.587), (-5.423e-08, -1.0, -1.587), (-0.7071, -0.7071, -1.587), (-1.0, 4.339e-09, -1.587), (-0.7071, 0.7071, -1.587), (3.319e-08, 1.0, -1.443), (0.7071, 0.7071, -1.443), (1.0, -5.13e-08, -1.443), (0.7071, -0.7071, -1.443), (-5.423e-08, -1.0, -1.443), (-0.7071, -0.7071, -1.443), (-1.0, 4.339e-09, -1.443), (-0.7071, 0.7071, -1.443), (0.4955, 0.4955, 0.2186), (3.319e-08, 0.7007, 0.2186), (0.7007, -5.093e-08, 0.2186), (0.4955, -0.4955, 0.2186), (-3.01e-08, -0.7007, 0.2186), (-0.4955, -0.4955, 0.2186), (-0.7007, -1.22e-10, 0.2186), (-0.4955, 0.4955, 0.2186), (3.319e-08, 0.7007, 0.242), (0.4955, 0.4955, 0.242), (-0.4955, 0.4955, 0.242), (-0.4955, -0.4955, 0.242), (-0.7007, 4.163e-10, 0.242), (0.4955, -0.4955, 0.242), (-3.01e-08, -0.7007, 0.242), (0.7007, -5.039e-08, 0.242), (3.319e-08, 0.7405, 0.4131), (3.319e-08, 0.7007, 0.3763), (3.319e-08, 0.7124, 0.4023), (0.4955, 0.4955, 0.3763), (0.5236, 0.5236, 0.4131), (0.5037, 0.5037, 0.4023), (0.7007, -4.731e-08, 0.3763), (0.7405, -4.711e-08, 0.4131), (0.7124, -4.693e-08, 0.4023), (0.4955, -0.4955, 0.3763), (0.5236, -0.5236, 0.4131), (0.5037, -0.5037, 0.4023), (-3.01e-08, -0.7007, 0.3763), (-3.331e-08, -0.7405, 0.4131), (-3.096e-08, -0.7124, 0.4023), (-0.4955, -0.4955, 0.3763), (-0.5236, -0.5236, 0.4131), (-0.5037, -0.5037, 0.4023), (-0.7007, 3.496e-09, 0.3763), (-0.7405, 4.339e-09, 0.4131), (-0.7124, 4.172e-09, 0.4023), (-0.4955, 0.4955, 0.3763), (-0.5236, 0.5236, 0.4131), (-0.5037, 0.5037, 0.4023), (0.6333, 0.6333, 0.4131), (0.7071, 0.7071, 0.3167), (0.6855, 0.6855, 0.3849), (3.319e-08, 1.0, 0.3167), (3.319e-08, 0.8957, 0.4131), (3.296e-08, 0.9694, 0.3849), (0.8957, -4.961e-08, 0.4131), (1.0, -5.13e-08, 0.3167), (0.9694, -5.066e-08, 0.3849), (0.6333, -0.6333, 0.4131), (0.7071, -0.7071, 0.3167), (0.6855, -0.6855, 0.3849), (-4.582e-08, -0.8957, 0.4131), (-5.423e-08, -1.0, 0.3167), (-5.179e-08, -0.9694, 0.3849), (-0.6333, -0.6333, 0.4131), (-0.7071, -0.7071, 0.3167), (-0.6855, -0.6855, 0.3849), (-0.8957, 4.339e-09, 0.4131), (-1.0, 4.339e-09, 0.3167), (-0.9694, 4.754e-09, 0.3849), (-0.6333, 0.6333, 0.4131), (-0.7071, 0.7071, 0.3167), (-0.6855, 0.6855, 0.3849), (0.7071, 0.7071, 0.2629), (1.0, -5.13e-08, 0.2629), (3.319e-08, 1.0, 0.2629), (-0.7071, 0.7071, 0.2629), (0.7071, -0.7071, 0.2629), (-5.423e-08, -1.0, 0.2629), (-0.7071, -0.7071, 0.2629), (-1.0, 4.339e-09, 0.2629)], [], [(83, 78, 59, 82), (36, 39, 62, 56), (82, 59, 57, 80), (39, 42, 65, 62), (42, 45, 68, 65), (45, 48, 71, 68), (25, 24, 17, 16), (48, 51, 74, 71), (51, 54, 77, 74), (0, 1, 2, 3, 4, 5, 6, 7), (7, 15, 8, 0), (6, 14, 15, 7), (5, 13, 14, 6), (4, 12, 13, 5), (3, 11, 12, 4), (2, 10, 11, 3), (1, 9, 10, 2), (0, 8, 9, 1), (80, 57, 63, 81), (54, 32, 60, 77), (84, 66, 69, 85), (85, 69, 72, 86), (86, 72, 75, 87), (87, 75, 78, 83), (16, 17, 23, 22, 21, 20, 19, 18), (24, 26, 23, 17), (28, 27, 21, 22), (30, 29, 19, 20), (31, 25, 16, 18), (26, 28, 22, 23), (27, 30, 20, 21), (29, 31, 18, 19), (81, 63, 66, 84), (35, 33, 24, 25), (53, 50, 28, 26), (50, 47, 27, 28), (47, 44, 30, 27), (44, 41, 29, 30), (41, 38, 31, 29), (38, 35, 25, 31), (33, 53, 26, 24), (36, 32, 34, 37), (37, 34, 33, 35), (39, 36, 37, 40), (40, 37, 35, 38), (42, 39, 40, 43), (43, 40, 38, 41), (45, 42, 43, 46), (46, 43, 41, 44), (48, 45, 46, 49), (49, 46, 44, 47), (51, 48, 49, 52), (52, 49, 47, 50), (54, 51, 52, 55), (55, 52, 50, 53), (32, 54, 55, 34), (34, 55, 53, 33), (57, 59, 61, 58), (58, 61, 60, 56), (63, 57, 58, 64), (64, 58, 56, 62), (66, 63, 64, 67), (67, 64, 62, 65), (69, 66, 67, 70), (70, 67, 65, 68), (72, 69, 70, 73), (73, 70, 68, 71), (75, 72, 73, 76), (76, 73, 71, 74), (78, 75, 76, 79), (79, 76, 74, 77), (59, 78, 79, 61), (61, 79, 77, 60), (32, 36, 56, 60), (10, 81, 84, 11), (14, 87, 83, 15), (13, 86, 87, 14), (12, 85, 86, 13), (11, 84, 85, 12), (9, 80, 81, 10), (8, 82, 80, 9), (15, 83, 82, 8)])
me_cylinder_000.use_remesh_preserve_volume = False
me_cylinder_000.use_remesh_preserve_attributes = False
me_cylinder_000.use_mirror_vertex_groups = False
me_cylinder_000.update()
me_cylinder_021 = bpy.data.meshes.new('Cylinder.021')
me_cylinder_021.from_pydata([(0.009346, 0.8544, -1.476), (0.5606, 0.626, -1.476), (0.7889, 0.07476, -1.476), (0.5606, -0.4765, -1.476), (0.009346, -0.7048, -1.476), (-0.5419, -0.4765, -1.476), (-0.7702, 0.07476, -1.476), (-0.5419, 0.626, -1.476), (-0.003318, 0.411, 0.5241), (-0.002847, 0.5285, 0.4496), (-0.00318, 0.4848, 0.5023), (0.2671, 0.2828, 0.5241), (0.3375, 0.3671, 0.4496), (0.312, 0.3353, 0.5023), (0.3792, -0.02678, 0.5241), (0.4785, -0.02246, 0.4496), (0.4426, -0.02552, 0.5023), (0.2671, -0.3364, 0.5241), (0.3375, -0.412, 0.4496), (0.312, -0.3863, 0.5023), (-0.003318, -0.4646, 0.5241), (-0.002847, -0.5734, 0.4496), (-0.00318, -0.5358, 0.5023), (-0.2738, -0.3364, 0.5241), (-0.3432, -0.412, 0.4496), (-0.3184, -0.3863, 0.5023), (-0.3858, -0.02678, 0.5241), (-0.4842, -0.02246, 0.4496), (-0.449, -0.02552, 0.5023), (-0.2738, 0.2828, 0.5241), (-0.3432, 0.3671, 0.4496), (-0.3184, 0.3353, 0.5023)], [], [(7, 30, 9, 0), (2, 15, 18, 3), (3, 18, 21, 4), (4, 21, 24, 5), (5, 24, 27, 6), (6, 27, 30, 7), (1, 12, 15, 2), (11, 8, 29, 26, 23, 20, 17, 14), (0, 1, 2, 3, 4, 5, 6, 7), (12, 9, 10, 13), (13, 10, 8, 11), (15, 12, 13, 16), (16, 13, 11, 14), (18, 15, 16, 19), (19, 16, 14, 17), (21, 18, 19, 22), (22, 19, 17, 20), (24, 21, 22, 25), (25, 22, 20, 23), (27, 24, 25, 28), (28, 25, 23, 26), (30, 27, 28, 31), (31, 28, 26, 29), (9, 30, 31, 10), (10, 31, 29, 8), (0, 9, 12, 1)])
me_cylinder_021.use_remesh_preserve_volume = False
me_cylinder_021.use_remesh_preserve_attributes = False
me_cylinder_021.use_mirror_vertex_groups = False
me_cylinder_021.update()
me_cylinder_022 = bpy.data.meshes.new('Cylinder.022')
me_cylinder_022.from_pydata([(3.319e-08, 1.0, -1.587), (0.7071, 0.7071, -1.587), (1.0, -5.13e-08, -1.587), (0.7071, -0.7071, -1.587), (-5.423e-08, -1.0, -1.587), (-0.7071, -0.7071, -1.587), (-1.0, 4.339e-09, -1.587), (-0.7071, 0.7071, -1.587), (3.319e-08, 1.0, -1.443), (0.7071, 0.7071, -1.443), (1.0, -5.13e-08, -1.443), (0.7071, -0.7071, -1.443), (-5.423e-08, -1.0, -1.443), (-0.7071, -0.7071, -1.443), (-1.0, 4.339e-09, -1.443), (-0.7071, 0.7071, -1.443), (0.4955, 0.4955, 0.2186), (3.319e-08, 0.7007, 0.2186), (0.7007, -5.093e-08, 0.2186), (0.4955, -0.4955, 0.2186), (-3.01e-08, -0.7007, 0.2186), (-0.4955, -0.4955, 0.2186), (-0.7007, -1.22e-10, 0.2186), (-0.4955, 0.4955, 0.2186), (3.319e-08, 0.7007, 0.242), (0.4955, 0.4955, 0.242), (-0.4955, 0.4955, 0.242), (-0.4955, -0.4955, 0.242), (-0.7007, 4.163e-10, 0.242), (0.4955, -0.4955, 0.242), (-3.01e-08, -0.7007, 0.242), (0.7007, -5.039e-08, 0.242), (3.319e-08, 0.7405, 0.4131), (3.319e-08, 0.7007, 0.3763), (3.319e-08, 0.7124, 0.4023), (0.4955, 0.4955, 0.3763), (0.5236, 0.5236, 0.4131), (0.5037, 0.5037, 0.4023), (0.7007, -4.731e-08, 0.3763), (0.7405, -4.711e-08, 0.4131), (0.7124, -4.693e-08, 0.4023), (0.4955, -0.4955, 0.3763), (0.5236, -0.5236, 0.4131), (0.5037, -0.5037, 0.4023), (-3.01e-08, -0.7007, 0.3763), (-3.331e-08, -0.7405, 0.4131), (-3.096e-08, -0.7124, 0.4023), (-0.4955, -0.4955, 0.3763), (-0.5236, -0.5236, 0.4131), (-0.5037, -0.5037, 0.4023), (-0.7007, 3.496e-09, 0.3763), (-0.7405, 4.339e-09, 0.4131), (-0.7124, 4.172e-09, 0.4023), (-0.4955, 0.4955, 0.3763), (-0.5236, 0.5236, 0.4131), (-0.5037, 0.5037, 0.4023), (0.6333, 0.6333, 0.4131), (0.7071, 0.7071, 0.3167), (0.6855, 0.6855, 0.3849), (3.319e-08, 1.0, 0.3167), (3.319e-08, 0.8957, 0.4131), (3.296e-08, 0.9694, 0.3849), (0.8957, -4.961e-08, 0.4131), (1.0, -5.13e-08, 0.3167), (0.9694, -5.066e-08, 0.3849), (0.6333, -0.6333, 0.4131), (0.7071, -0.7071, 0.3167), (0.6855, -0.6855, 0.3849), (-4.582e-08, -0.8957, 0.4131), (-5.423e-08, -1.0, 0.3167), (-5.179e-08, -0.9694, 0.3849), (-0.6333, -0.6333, 0.4131), (-0.7071, -0.7071, 0.3167), (-0.6855, -0.6855, 0.3849), (-0.8957, 4.339e-09, 0.4131), (-1.0, 4.339e-09, 0.3167), (-0.9694, 4.754e-09, 0.3849), (-0.6333, 0.6333, 0.4131), (-0.7071, 0.7071, 0.3167), (-0.6855, 0.6855, 0.3849), (0.7071, 0.7071, 0.2629), (1.0, -5.13e-08, 0.2629), (3.319e-08, 1.0, 0.2629), (-0.7071, 0.7071, 0.2629), (0.7071, -0.7071, 0.2629), (-5.423e-08, -1.0, 0.2629), (-0.7071, -0.7071, 0.2629), (-1.0, 4.339e-09, 0.2629)], [], [(83, 78, 59, 82), (36, 39, 62, 56), (82, 59, 57, 80), (39, 42, 65, 62), (42, 45, 68, 65), (45, 48, 71, 68), (25, 24, 17, 16), (48, 51, 74, 71), (51, 54, 77, 74), (0, 1, 2, 3, 4, 5, 6, 7), (7, 15, 8, 0), (6, 14, 15, 7), (5, 13, 14, 6), (4, 12, 13, 5), (3, 11, 12, 4), (2, 10, 11, 3), (1, 9, 10, 2), (0, 8, 9, 1), (80, 57, 63, 81), (54, 32, 60, 77), (84, 66, 69, 85), (85, 69, 72, 86), (86, 72, 75, 87), (87, 75, 78, 83), (16, 17, 23, 22, 21, 20, 19, 18), (24, 26, 23, 17), (28, 27, 21, 22), (30, 29, 19, 20), (31, 25, 16, 18), (26, 28, 22, 23), (27, 30, 20, 21), (29, 31, 18, 19), (81, 63, 66, 84), (35, 33, 24, 25), (53, 50, 28, 26), (50, 47, 27, 28), (47, 44, 30, 27), (44, 41, 29, 30), (41, 38, 31, 29), (38, 35, 25, 31), (33, 53, 26, 24), (36, 32, 34, 37), (37, 34, 33, 35), (39, 36, 37, 40), (40, 37, 35, 38), (42, 39, 40, 43), (43, 40, 38, 41), (45, 42, 43, 46), (46, 43, 41, 44), (48, 45, 46, 49), (49, 46, 44, 47), (51, 48, 49, 52), (52, 49, 47, 50), (54, 51, 52, 55), (55, 52, 50, 53), (32, 54, 55, 34), (34, 55, 53, 33), (57, 59, 61, 58), (58, 61, 60, 56), (63, 57, 58, 64), (64, 58, 56, 62), (66, 63, 64, 67), (67, 64, 62, 65), (69, 66, 67, 70), (70, 67, 65, 68), (72, 69, 70, 73), (73, 70, 68, 71), (75, 72, 73, 76), (76, 73, 71, 74), (78, 75, 76, 79), (79, 76, 74, 77), (59, 78, 79, 61), (61, 79, 77, 60), (32, 36, 56, 60), (10, 81, 84, 11), (14, 87, 83, 15), (13, 86, 87, 14), (12, 85, 86, 13), (11, 84, 85, 12), (9, 80, 81, 10), (8, 82, 80, 9), (15, 83, 82, 8)])
me_cylinder_022.use_remesh_preserve_volume = False
me_cylinder_022.use_remesh_preserve_attributes = False
me_cylinder_022.use_mirror_vertex_groups = False
me_cylinder_022.update()
me_cube_010 = bpy.data.meshes.new('Cube.010')
me_cube_010.from_pydata([(2.072, 1.094, 1.554), (2.068, -1.223, 1.432), (-2.067, -1.223, 1.382), (-2.079, 1.094, 1.444), (2.086, 1.112, 1.234), (-2.044, 1.111, 1.142), (2.065, -1.235, 1.201), (-2.046, -1.235, 1.092), (1.05, 1.236, -0.403), (0.9705, 1.163, 4.626), (0.9328, 1.094, 1.472), (0.8892, -1.223, 1.377), (0.9798, -1.338, -0.4569), (0.9512, -1.333, 4.591), (0.892, -1.235, 1.239), (0.929, 1.11, 1.273), (-0.6815, 1.236, -0.4043), (-0.8877, 1.163, 4.567), (-0.6892, 1.094, 1.449), (-0.5746, -1.223, 1.357), (-0.5643, -1.338, -0.4526), (-0.7699, -1.333, 4.566), (-0.5769, -1.235, 1.205), (-0.693, 1.11, 1.265), (2.175, 1.143, 3.666), (-2.395, 1.143, 3.549), (2.214, -1.296, 3.487), (-2.344, -1.296, 3.392), (2.112, 1.118, 2.514), (-2.256, 1.118, 2.451), (2.159, -1.258, 2.419), (-2.23, -1.258, 2.363), (-0.5747, -0.4555, 1.362), (-2.067, -0.4554, 1.387), (-0.5645, -1.01, -0.4473), (2.217, -0.5284, 3.492), (-2.344, -0.5283, 3.397), (-0.77, -0.774, 4.571), (2.065, -0.9074, 1.206), (-2.046, -0.9072, 1.098), (-0.577, -0.9073, 1.21), (2.068, -0.4556, 1.438), (0.8891, -0.4556, 1.383), (0.9797, -1.01, -0.4516), (0.9511, -0.774, 4.596), (0.8919, -0.9073, 1.244), (0.9027, -0.4905, 2.376), (-0.6369, -0.4904, 2.385), (2.159, -0.4905, 2.424), (-2.23, -0.4904, 2.369), (0.9175, -0.5283, 3.452), (-0.7043, -0.5283, 3.492), (-2.27, -0.5283, 3.401), (-0.77, -0.5652, 4.571), (0.9511, -0.5652, 4.596), (0.9175, -0.5283, 3.452), (-0.7043, -0.5283, 3.492), (-0.6893, 0.9131, 1.448), (-2.079, 0.9131, 1.443), (-0.693, 0.93, 1.265), (-2.044, 0.9307, 1.141), (2.072, 0.9135, 1.554), (0.9328, 0.9131, 1.471), (2.086, 0.9311, 1.234), (0.929, 0.93, 1.272), (0.9587, 0.9626, 3.68), (0.9705, 0.9828, 4.626), (1.05, 1.056, -0.4037), (-0.8305, 0.9626, 3.633), (-0.8878, 0.9828, 4.566), (-0.6815, 1.055, -0.405), (0.9452, 0.9368, 2.481), (-0.7571, 0.9368, 2.446), (2.175, 0.9627, 3.665), (-2.395, 0.9628, 3.548), (2.112, 0.9373, 2.513), (-2.256, 0.9374, 2.451), (2.252, 1.157, 4.268), (1.979, 1.163, 4.564), (2.152, 1.161, 4.463), (2.0, -1.333, 4.501), (2.293, -1.323, 4.227), (2.191, -1.329, 4.433), (2.0, -0.7739, 4.507), (2.29, -0.5552, 4.233), (2.211, -0.5615, 4.43), (1.979, 0.9829, 4.563), (2.252, 0.9766, 4.267), (2.169, 0.9672, 4.464), (-2.384, -1.324, 4.166), (-2.122, -1.333, 4.437), (-2.283, -1.329, 4.324), (-2.131, 1.163, 4.459), (-2.405, 1.158, 4.197), (-2.297, 1.161, 4.35), (-2.384, -0.5564, 4.172), (-2.122, -0.5653, 4.442), (-2.313, -0.5619, 4.352), (-2.405, 0.9774, 4.196), (-2.131, 0.9828, 4.458), (-2.326, 0.9812, 4.372), (-1.848, -1.338, -0.4286), (-2.099, -1.322, -0.1981), (-2.038, -1.333, -0.4075), (-1.942, 1.236, -0.436), (-2.174, 1.217, -0.1492), (-2.092, 1.228, -0.3408), (-2.099, -0.9946, -0.1927), (-1.848, -1.01, -0.4232), (-2.038, -1.005, -0.4021), (-1.942, 1.056, -0.4367), (-2.174, 1.036, -0.1499), (-2.122, 1.05, -0.3654), (2.242, 1.218, -0.1751), (2.049, 1.237, -0.4191), (2.172, 1.229, -0.3213), (2.177, -1.323, -0.2261), (1.977, -1.338, -0.4618), (2.126, -1.333, -0.3896), (1.977, -1.01, -0.4564), (2.177, -0.9953, -0.2207), (2.126, -1.006, -0.3842), (2.242, 1.038, -0.1757), (2.049, 1.056, -0.4198), (2.197, 1.051, -0.3462), (2.237, -1.03, 1.445), (2.193, -1.225, 1.449), (2.224, -1.101, 1.445), (-2.267, -1.225, 1.394), (-2.331, -1.03, 1.386), (-2.312, -1.101, 1.388), (2.197, -1.239, 1.21), (2.242, -1.045, 1.197), (2.228, -1.115, 1.201), (-2.308, -1.045, 1.081), (-2.244, -1.239, 1.098), (-2.29, -1.115, 1.086), (1.054, -1.168, -0.579), (1.04, -1.359, -0.5192), (1.05, -1.238, -0.563), (0.9649, -1.344, 4.706), (0.9719, -1.15, 4.797), (0.9699, -1.221, 4.772), (-0.6692, -1.359, -0.5204), (-0.6928, -1.168, -0.5802), (-0.6859, -1.238, -0.5642), (-0.902, -1.15, 4.737), (-0.8617, -1.343, 4.648), (-0.8902, -1.221, 4.712), (2.399, -1.11, 3.625), (2.352, -1.303, 3.569), (2.385, -1.18, 3.609), (-2.523, -1.303, 3.44), (-2.618, -1.11, 3.495), (-2.59, -1.18, 3.479), (2.29, -1.263, 2.466), (2.336, -1.068, 2.491), (2.322, -1.139, 2.484), (-2.478, -1.068, 2.415), (-2.398, -1.263, 2.394), (-2.454, -1.139, 2.409), (2.212, -1.15, 4.724), (2.163, -1.343, 4.637), (2.198, -1.221, 4.7), (2.436, -1.333, 4.346), (2.484, -1.14, 4.428), (2.47, -1.21, 4.405), (2.349, -1.339, 4.544), (2.396, -1.146, 4.631), (2.382, -1.217, 4.607), (-2.688, -1.141, 4.315), (-2.593, -1.333, 4.238), (-2.66, -1.211, 4.294), (-2.34, -1.343, 4.509), (-2.436, -1.15, 4.59), (-2.408, -1.221, 4.567), (-2.593, -1.147, 4.476), (-2.497, -1.339, 4.396), (-2.565, -1.217, 4.454), (-2.175, -1.168, -0.5604), (-2.118, -1.359, -0.5013), (-2.158, -1.238, -0.5445), (-2.355, -1.342, -0.2682), (-2.421, -1.151, -0.3277), (-2.402, -1.221, -0.3116), (-2.356, -1.163, -0.4904), (-2.287, -1.353, -0.4374), (-2.336, -1.233, -0.4765), (2.404, -1.152, -0.3403), (2.358, -1.342, -0.2838), (2.391, -1.221, -0.3251), (2.165, -1.359, -0.5195), (2.211, -1.168, -0.5792), (2.197, -1.238, -0.5632), (2.312, -1.354, -0.4475), (2.358, -1.163, -0.5058), (2.344, -1.233, -0.4903), (-0.6928, 0.9818, -0.6261), (-0.6885, 1.247, -0.474), (-0.6915, 1.122, -0.571), (2.34, 1.143, 3.618), (2.399, 0.8714, 3.655), (2.381, 1.013, 3.638), (-2.618, 0.8712, 3.524), (-2.516, 1.143, 3.498), (-2.588, 1.013, 3.511), (-0.8972, 1.166, 4.646), (-0.902, 0.8962, 4.789), (-0.9006, 1.038, 4.737), (2.26, 0.8386, 1.18), (2.201, 1.111, 1.222), (2.243, 0.9808, 1.196), (2.168, 1.094, 1.557), (2.227, 0.8219, 1.533), (2.21, 0.9638, 1.544), (-2.209, 1.111, 1.119), (-2.308, 0.8386, 1.064), (-2.279, 0.9808, 1.084), (-2.331, 0.8217, 1.372), (-2.232, 1.094, 1.418), (-2.302, 0.9637, 1.388), (1.052, 1.247, -0.4728), (1.054, 0.9818, -0.6248), (1.053, 1.122, -0.5698), (0.9719, 0.8964, 4.849), (0.9715, 1.167, 4.71), (0.9718, 1.038, 4.797), (2.336, 0.8457, 2.497), (2.277, 1.117, 2.491), (2.318, 0.9876, 2.494), (-2.376, 1.118, 2.427), (-2.478, 0.8454, 2.422), (-2.448, 0.9876, 2.422), (2.485, 0.8902, 4.48), (2.419, 1.16, 4.361), (2.465, 1.032, 4.436), (2.146, 1.167, 4.648), (2.212, 0.8965, 4.776), (2.193, 1.038, 4.728), (2.397, 0.894, 4.682), (2.332, 1.164, 4.556), (2.378, 1.036, 4.636), (-2.436, 0.8962, 4.642), (-2.328, 1.166, 4.513), (-2.404, 1.038, 4.594), (-2.581, 1.161, 4.245), (-2.689, 0.8905, 4.367), (-2.657, 1.032, 4.322), (-2.485, 1.164, 4.402), (-2.593, 0.894, 4.527), (-2.561, 1.036, 4.481), (-2.421, 0.962, -0.3729), (-2.317, 1.227, -0.2171), (-2.391, 1.102, -0.3177), (-2.063, 1.245, -0.4562), (-2.175, 0.9818, -0.6063), (-2.142, 1.121, -0.5519), (-2.215, 1.238, -0.3653), (-2.328, 0.974, -0.5138), (-2.295, 1.114, -0.4599), (2.211, 0.9818, -0.6251), (2.145, 1.247, -0.473), (2.192, 1.122, -0.5701), (2.341, 1.228, -0.2394), (2.407, 0.9628, -0.3852), (2.388, 1.103, -0.333), (2.335, 0.9743, -0.5292), (2.268, 1.239, -0.3789), (2.315, 1.114, -0.4748), (2.026, 1.094, 1.551), (2.021, -1.223, 1.43), (2.018, -1.235, 1.202), (2.04, 1.111, 1.236), (2.021, -0.4556, 1.435), (2.018, -0.9074, 1.208), (2.162, -0.5283, 3.491), (2.108, -0.4905, 2.422), (2.162, -0.5283, 3.491), (2.026, 0.9135, 1.55), (2.04, 0.9311, 1.235), (2.126, 0.9627, 3.666), (2.065, 0.9372, 2.512), (-2.016, 1.094, 1.444), (-1.999, -1.223, 1.381), (-1.979, -1.235, 1.097), (-1.983, 1.111, 1.147), (-1.999, -0.4554, 1.386), (-1.979, -0.9072, 1.103), (-2.27, -0.5283, 3.401), (-2.158, -0.4904, 2.369), (-2.016, 0.9131, 1.444), (-1.983, 0.9307, 1.146), (-2.324, 0.9628, 3.552), (-2.188, 0.9374, 2.45), (-2.171, 1.037, -0.1596), (2.129, -1.224, 1.44), (2.13, -1.237, 1.205), (2.223, -1.26, 2.442), (-2.143, -1.237, 1.095), (-2.164, -1.224, 1.388), (-2.312, -1.26, 2.378), (2.265, -1.333, -0.2542), (-2.224, -1.332, -0.2323), (1.009, -1.348, -0.4873), (-0.6155, -1.348, -0.4857), (2.068, -1.348, -0.4899), (0.9579, -1.338, 4.647), (2.079, -1.338, 4.567), (-0.8146, -1.337, 4.606), (-1.979, -1.348, -0.464), (-2.228, -1.337, 4.472), (2.281, -1.3, 3.527), (2.363, -1.328, 4.285), (-2.431, -1.299, 3.415), (-2.486, -1.328, 4.201), (2.268, -1.334, 4.487), (-2.387, -1.334, 4.359), (-2.16, -1.343, -0.4221), (2.216, -1.343, -0.4178), (0.8919, -0.9429, 1.244), (-0.577, -0.9428, 1.21), (-2.046, -0.9428, 1.097), (-0.5645, -1.045, -0.4478), (0.9797, -1.045, -0.4522), (2.065, -0.943, 1.205), (-2.099, -1.03, -0.1933), (-2.038, -1.041, -0.4027), (-1.848, -1.045, -0.4238), (2.177, -1.031, -0.2213), (2.126, -1.041, -0.3848), (1.977, -1.045, -0.457), (2.018, -0.943, 1.207), (-1.979, -0.9428, 1.102), (0.892, -1.153, 1.24), (-0.5769, -1.152, 1.206), (-0.5644, -1.255, -0.4513), (-2.099, -1.24, -0.1967), (2.126, -1.251, -0.3883), (1.977, -1.255, -0.4604), (-2.046, -1.152, 1.094), (0.9798, -1.255, -0.4556), (2.065, -1.153, 1.202), (-2.038, -1.251, -0.4061), (-1.848, -1.255, -0.4272), (2.177, -1.241, -0.2247), (2.018, -1.153, 1.204), (-1.979, -1.152, 1.099), (2.068, -0.7705, 1.437), (0.9511, -0.8801, 4.595), (-0.77, -0.8801, 4.57), (-2.067, -0.7702, 1.386), (-0.5747, -0.7703, 1.361), (0.8891, -0.7704, 1.382), (2.216, -0.8432, 3.491), (2.159, -0.8054, 2.423), (-2.344, -0.8432, 3.396), (-2.23, -0.8053, 2.368), (2.0, -0.8801, 4.506), (2.207, -0.8763, 4.43), (2.29, -0.8701, 4.232), (-2.122, -0.8801, 4.441), (-2.307, -0.8768, 4.347), (-2.384, -0.8713, 4.171), (2.021, -0.7705, 1.434), (-1.999, -0.7702, 1.385), (0.9512, -1.235, 4.592), (-2.067, -1.125, 1.383), (-0.5746, -1.125, 1.358), (2.214, -1.198, 3.488), (-2.23, -1.16, 2.364), (2.195, -1.231, 4.432), (2.292, -1.225, 4.228), (-2.122, -1.235, 4.437), (2.068, -1.125, 1.433), (-0.7699, -1.235, 4.567), (0.8892, -1.125, 1.378), (2.159, -1.16, 2.42), (-2.344, -1.198, 3.393), (2.0, -1.235, 4.502), (-2.288, -1.231, 4.329), (-2.384, -1.226, 4.167), (2.021, -1.125, 1.431), (-1.999, -1.125, 1.382), (2.077, -1.226, 1.528), (-2.082, -1.226, 1.477), (2.075, 1.096, 1.648), (-2.096, 1.096, 1.542), (0.8904, -0.4589, 1.479), (-0.5808, -0.4589, 1.461), (2.077, -0.459, 1.534), (-2.083, -0.4588, 1.483), (0.934, 0.9154, 1.569), (-0.6958, 0.9154, 1.545), (2.075, 0.9158, 1.647), (-2.096, 0.9154, 1.541), (2.246, -1.034, 1.546), (2.233, -1.105, 1.546), (2.202, -1.229, 1.547), (-2.28, -1.229, 1.491), (-2.326, -1.105, 1.487), (-2.346, -1.034, 1.486), (2.179, 1.096, 1.648), (2.22, 0.9661, 1.636), (2.238, 0.8242, 1.626), (-2.346, 0.824, 1.474), (-2.316, 0.9661, 1.488), (-2.246, 1.096, 1.516), (2.03, 0.9158, 1.644), (2.029, -0.459, 1.531), (-2.033, 0.9154, 1.541), (-2.015, -0.4588, 1.482), (2.138, -1.228, 1.538), (-2.179, -1.228, 1.484), (-2.083, -0.7736, 1.482), (2.077, -0.7739, 1.533), (2.077, -1.128, 1.529), (-2.083, -1.128, 1.478), (2.066, -1.234, 1.229), (-2.048, -1.233, 1.127), (0.9295, 1.108, 1.297), (0.8917, -1.234, 1.267), (-0.6925, 1.108, 1.288), (-0.5766, -1.234, 1.234), (2.084, 1.109, 1.273), (-2.048, 1.109, 1.178), (2.241, -1.043, 1.228), (2.228, -1.114, 1.23), (2.196, -1.238, 1.239), (-2.247, -1.238, 1.134), (-2.292, -1.114, 1.122), (-2.311, -1.043, 1.118), (2.197, 1.109, 1.263), (2.239, 0.9787, 1.238), (2.256, 0.8366, 1.223), (-2.311, 0.8366, 1.101), (-2.282, 0.9787, 1.121), (-2.212, 1.109, 1.155), (2.019, -1.234, 1.241), (2.038, 1.109, 1.274), (-1.987, 1.109, 1.183), (-1.982, -1.233, 1.143), (2.129, -1.236, 1.234), (-2.145, -1.235, 1.131), (2.067, -1.225, 1.366), (-2.063, -1.225, 1.305), (0.9321, 1.097, 1.412), (-0.6899, 1.097, 1.392), (2.074, 1.097, 1.472), (-2.072, 1.097, 1.365), (2.238, -1.033, 1.376), (-2.263, -1.228, 1.316), (2.175, 1.097, 1.472), (-2.327, 0.8248, 1.291), (2.029, 1.097, 1.469), (-2.01, 1.097, 1.366), (2.129, -1.227, 1.374), (0.8897, -1.225, 1.328), (-0.575, -1.225, 1.305), (2.225, -1.104, 1.376), (2.193, -1.228, 1.381), (-2.308, -1.104, 1.309), (-2.327, -1.033, 1.306), (2.216, 0.967, 1.456), (2.233, 0.825, 1.444), (-2.298, 0.9669, 1.308), (-2.228, 1.097, 1.339), (2.02, -1.225, 1.365), (-1.995, -1.225, 1.305), (-2.16, -1.226, 1.311), (2.068, -0.9477, 1.435), (-0.7699, -1.057, 4.568), (0.8891, -0.9477, 1.38), (2.159, -0.9827, 2.422), (-2.344, -1.02, 3.394), (2.0, -1.057, 4.504), (-2.297, -1.054, 4.338), (-2.384, -1.049, 4.169), (2.021, -0.9477, 1.433), (-1.999, -0.9475, 1.384), (0.9511, -1.057, 4.593), (-2.067, -0.9475, 1.385), (-0.5746, -0.9476, 1.359), (2.215, -1.02, 3.49), (-2.23, -0.9825, 2.366), (2.201, -1.053, 4.431), (2.291, -1.047, 4.23), (-2.122, -1.057, 4.439), (2.077, -0.9511, 1.531), (-2.083, -0.9509, 1.48)], [], [(302, 298, 135, 182), (174, 242, 249, 176), (304, 309, 180, 143), (306, 307, 162, 140), (300, 313, 152, 159), (237, 224, 141, 161), (412, 300, 159, 398), (467, 283, 2, 444), (385, 28, 228, 401), (303, 304, 143, 138), (468, 299, 128, 450), (349, 360, 96, 37), (357, 348, 44, 83), (328, 324, 38, 120), (386, 3, 219, 406), (321, 325, 107, 39), (411, 295, 126, 397), (16, 8, 221, 198), (414, 354, 48, 389), (287, 39, 107, 109), (439, 285, 5, 424), (438, 272, 15, 419), (312, 311, 150, 164), (323, 330, 119, 43), (466, 270, 11, 456), (23, 15, 64, 59), (260, 192, 137, 222), (461, 129, 218, 452), (83, 44, 54, 85), (121, 120, 38, 274), (25, 29, 230, 204), (419, 15, 23, 421), (319, 320, 40, 45), (78, 9, 225, 236), (456, 11, 19, 457), (285, 23, 59, 291), (386, 29, 76, 394), (28, 24, 200, 228), (308, 306, 140, 147), (305, 303, 138, 191), (363, 347, 41, 273), (197, 144, 179, 255), (348, 349, 37, 44), (183, 134, 216, 251), (313, 314, 171, 152), (463, 213, 125, 449), (385, 0, 61, 393), (9, 17, 206, 225), (332, 321, 39, 287), (311, 297, 155, 150), (441, 296, 131, 427), (322, 323, 43, 34), (296, 301, 189, 131), (8, 114, 261, 221), (364, 351, 32, 286), (351, 352, 42, 32), (264, 209, 132, 188), (29, 25, 74, 76), (227, 201, 149, 156), (269, 10, 62, 278), (105, 5, 60, 111), (9, 78, 86, 66), (92, 17, 69, 99), (25, 93, 98, 74), (113, 4, 210, 263), (5, 105, 252, 215), (114, 8, 67, 123), (224, 207, 146, 141), (403, 227, 156, 395), (201, 233, 165, 149), (104, 16, 198, 254), (17, 92, 243, 206), (24, 77, 234, 200), (93, 25, 204, 245), (424, 5, 215, 436), (400, 158, 231, 404), (51, 50, 55, 56), (59, 70, 110, 112), (279, 124, 123, 64), (52, 56, 96, 97), (43, 45, 40, 34), (288, 51, 56, 52), (46, 50, 51, 47), (276, 275, 50, 46), (289, 288, 36, 49), (410, 289, 49, 390), (408, 276, 46, 387), (387, 46, 47, 388), (354, 353, 35, 48), (353, 359, 84, 35), (158, 153, 203, 231), (413, 350, 33, 390), (16, 104, 110, 70), (355, 356, 49, 36), (331, 319, 45, 274), (153, 170, 246, 203), (292, 74, 98, 100), (88, 87, 73, 280), (55, 54, 53, 56), (55, 85, 54), (44, 37, 53, 54), (275, 35, 277), (37, 96, 53), (268, 265, 264, 266), (409, 290, 58, 394), (407, 278, 62, 391), (391, 62, 57, 392), (64, 67, 70, 59), (66, 65, 68, 69), (65, 71, 72, 68), (280, 281, 71, 65), (292, 293, 76, 74), (310, 308, 147, 173), (8, 16, 70, 67), (282, 3, 58, 290), (272, 4, 63, 279), (207, 242, 174, 146), (10, 18, 57, 62), (17, 9, 66, 69), (24, 28, 75, 73), (307, 80, 82, 315), (250, 247, 246, 249), (239, 168, 165, 233), (315, 82, 81, 312), (357, 83, 85, 358), (79, 240, 234, 77), (237, 161, 168, 239), (78, 236, 240, 79), (85, 277, 35, 84), (86, 78, 79, 88), (358, 85, 84, 359), (77, 24, 73, 87), (266, 195, 192, 260), (243, 92, 94, 248), (310, 173, 177, 316), (316, 177, 171, 314), (248, 94, 93, 245), (372, 90, 91, 379), (176, 249, 246, 170), (92, 99, 100, 94), (379, 91, 89, 380), (362, 355, 36, 95), (317, 186, 180, 309), (183, 251, 258, 185), (252, 105, 106, 257), (302, 182, 186, 317), (342, 103, 101, 343), (110, 104, 106, 112), (336, 102, 103, 342), (257, 106, 104, 254), (185, 258, 255, 179), (327, 322, 34, 108), (119, 45, 43), (318, 118, 117, 305), (261, 114, 115, 267), (301, 116, 118, 318), (329, 121, 119, 330), (114, 123, 124, 115), (328, 120, 121, 329), (115, 124, 122, 113), (267, 115, 113, 263), (4, 113, 122, 63), (449, 125, 127, 458), (458, 127, 126, 459), (450, 128, 130, 460), (460, 130, 129, 461), (138, 143, 145, 139), (139, 145, 144, 137), (141, 146, 148, 142), (142, 148, 147, 140), (156, 149, 151, 157), (157, 151, 150, 155), (159, 152, 154, 160), (160, 154, 153, 158), (395, 156, 157, 396), (396, 157, 155, 397), (398, 159, 160, 399), (399, 160, 158, 400), (162, 167, 169, 163), (163, 169, 168, 161), (88, 79, 77, 87), (167, 164, 166, 169), (149, 165, 166, 151), (151, 166, 164, 150), (161, 141, 142, 163), (163, 142, 140, 162), (177, 173, 175, 178), (178, 175, 174, 176), (94, 100, 98, 93), (171, 177, 178, 172), (146, 174, 175, 148), (148, 175, 173, 147), (170, 153, 154, 172), (172, 154, 152, 171), (112, 106, 105, 111, 294), (186, 182, 184, 187), (180, 186, 187, 181), (181, 187, 185, 179), (179, 144, 145, 181), (181, 145, 143, 180), (134, 183, 184, 136), (136, 184, 182, 135), (264, 188, 195, 266), (189, 194, 196, 190), (194, 191, 193, 196), (196, 193, 192, 195), (188, 132, 133, 190), (190, 133, 131, 189), (137, 192, 193, 139), (139, 193, 191, 138), (447, 0, 212, 451), (451, 212, 214, 462), (462, 214, 213, 463), (452, 218, 220, 464), (464, 220, 219, 465), (222, 197, 199, 223), (223, 199, 198, 221), (225, 206, 208, 226), (226, 208, 207, 224), (228, 200, 202, 229), (229, 202, 201, 227), (231, 203, 205, 232), (232, 205, 204, 230), (401, 228, 229, 402), (402, 229, 227, 403), (404, 231, 232, 405), (405, 232, 230, 406), (240, 236, 238, 241), (241, 238, 237, 239), (169, 166, 165, 168), (234, 240, 241, 235), (224, 237, 238, 226), (226, 238, 236, 225), (233, 201, 202, 235), (235, 202, 200, 234), (243, 248, 250, 244), (244, 250, 249, 242), (172, 178, 176, 170), (248, 245, 247, 250), (203, 246, 247, 205), (205, 247, 245, 204), (242, 207, 208, 244), (244, 208, 206, 243), (187, 184, 183, 185), (252, 257, 259, 253), (257, 254, 256, 259), (259, 256, 255, 258), (197, 255, 256, 199), (199, 256, 254, 198), (251, 216, 217, 253), (253, 217, 215, 252), (190, 196, 195, 188), (267, 263, 265, 268), (261, 267, 268, 262), (262, 268, 266, 260), (209, 264, 265, 211), (211, 265, 263, 210), (260, 222, 223, 262), (262, 223, 221, 261), (222, 137, 144, 197), (121, 274, 45, 119), (34, 40, 108), (86, 65, 66), (291, 59, 112, 294), (88, 280, 65, 86), (69, 68, 100, 99), (95, 36, 52, 97), (56, 53, 96), (277, 85, 55), (63, 122, 124, 279), (15, 272, 279, 64), (73, 75, 281, 280), (393, 61, 278, 407), (50, 275, 277, 55), (324, 331, 274, 38), (389, 48, 276, 408), (48, 35, 275, 276), (0, 269, 278, 61), (352, 363, 273, 42), (443, 1, 270, 466), (423, 4, 272, 438), (235, 241, 239, 233), (64, 123, 67), (60, 291, 294, 111), (18, 282, 290, 57), (68, 72, 293, 292), (392, 57, 290, 409), (68, 292, 100), (388, 47, 289, 410), (47, 51, 288, 289), (36, 288, 52), (350, 364, 286, 33), (320, 332, 287, 40), (5, 285, 291, 60), (421, 23, 285, 439), (457, 19, 283, 467), (253, 259, 258, 251), (40, 287, 109, 108), (189, 301, 318, 194), (194, 318, 305, 191), (102, 302, 317, 103), (103, 317, 309, 101), (91, 316, 314, 89), (90, 310, 316, 91), (167, 315, 312, 164), (162, 307, 315, 167), (90, 21, 308, 310), (6, 116, 301, 296), (417, 6, 296, 441), (26, 30, 297, 311), (27, 89, 314, 313), (117, 12, 303, 305), (21, 13, 306, 308), (81, 26, 311, 312), (383, 1, 295, 411), (444, 2, 299, 468), (12, 20, 304, 303), (384, 31, 300, 412), (31, 27, 313, 300), (13, 80, 307, 306), (20, 101, 309, 304), (102, 7, 298, 302), (334, 346, 332, 320), (341, 345, 331, 324), (344, 328, 329, 337), (337, 329, 330, 338), (343, 335, 322, 327), (107, 325, 326, 109), (109, 326, 327, 108), (345, 333, 319, 331), (335, 340, 323, 322), (346, 339, 321, 332), (333, 334, 320, 319), (340, 338, 330, 323), (339, 336, 325, 321), (344, 341, 324, 328), (116, 6, 341, 344), (7, 102, 336, 339), (12, 117, 338, 340), (14, 22, 334, 333), (284, 7, 339, 346), (20, 12, 340, 335), (271, 14, 333, 345), (101, 20, 335, 343), (118, 337, 338, 117), (116, 344, 337, 118), (6, 271, 345, 341), (22, 284, 346, 334), (325, 336, 342, 326), (326, 342, 343, 327), (480, 478, 364, 350), (471, 477, 363, 352), (476, 473, 355, 362), (97, 361, 362, 95), (96, 360, 361, 97), (484, 358, 359, 485), (474, 357, 358, 484), (473, 483, 356, 355), (488, 480, 350, 413), (482, 485, 359, 353), (472, 482, 353, 354), (481, 471, 352, 351), (478, 481, 351, 364), (479, 470, 349, 348), (477, 469, 347, 363), (487, 472, 354, 414), (474, 479, 348, 357), (470, 486, 360, 349), (21, 90, 372, 374), (80, 13, 365, 378), (383, 30, 376, 415), (270, 1, 373, 381), (13, 21, 374, 365), (283, 19, 367, 382), (19, 11, 375, 367), (30, 26, 368, 376), (26, 81, 371, 368), (384, 2, 366, 416), (27, 31, 369, 377), (80, 378, 370, 82), (82, 370, 371, 81), (89, 27, 377, 380), (11, 270, 381, 375), (2, 283, 382, 366), (475, 379, 380, 476), (486, 372, 379, 475), (31, 384, 416, 369), (1, 383, 415, 373), (469, 487, 414, 347), (483, 488, 413, 356), (2, 384, 412, 299), (30, 383, 411, 297), (32, 388, 410, 286), (72, 392, 409, 293), (41, 389, 408, 273), (75, 393, 407, 281), (220, 405, 406, 219), (218, 404, 405, 220), (214, 402, 403, 213), (212, 401, 402, 214), (130, 399, 400, 129), (128, 398, 399, 130), (127, 396, 397, 126), (125, 395, 396, 127), (71, 391, 392, 72), (281, 407, 391, 71), (293, 409, 394, 76), (356, 413, 390, 49), (42, 387, 388, 32), (273, 408, 387, 42), (286, 410, 390, 33), (129, 400, 404, 218), (213, 403, 395, 125), (28, 385, 393, 75), (3, 386, 394, 58), (347, 414, 389, 41), (297, 411, 397, 155), (29, 386, 406, 230), (0, 385, 401, 212), (299, 412, 398, 128), (7, 418, 442, 298), (443, 417, 441, 455), (22, 422, 440, 284), (446, 421, 439, 454), (447, 423, 438, 453), (6, 417, 437, 271), (217, 435, 436, 215), (216, 434, 435, 217), (211, 432, 433, 209), (210, 431, 432, 211), (4, 423, 431, 210), (136, 429, 430, 134), (135, 428, 429, 136), (133, 426, 427, 131), (132, 425, 426, 133), (448, 424, 436, 465), (455, 441, 427, 459), (209, 433, 425, 132), (14, 420, 422, 22), (445, 419, 421, 446), (134, 430, 434, 216), (271, 437, 420, 14), (453, 438, 419, 445), (454, 439, 424, 448), (298, 442, 428, 135), (284, 440, 418, 7), (282, 454, 448, 3), (269, 453, 445, 10), (10, 445, 446, 18), (295, 455, 459, 126), (3, 448, 465, 219), (0, 447, 453, 269), (18, 446, 454, 282), (1, 443, 455, 295), (418, 444, 468, 442), (422, 457, 467, 440), (417, 443, 466, 437), (435, 464, 465, 436), (434, 452, 464, 435), (432, 462, 463, 433), (431, 451, 462, 432), (423, 447, 451, 431), (429, 460, 461, 430), (428, 450, 460, 429), (426, 458, 459, 427), (425, 449, 458, 426), (433, 463, 449, 425), (420, 456, 457, 422), (430, 461, 452, 434), (437, 466, 456, 420), (442, 468, 450, 428), (440, 467, 444, 418), (369, 416, 488, 483), (373, 415, 487, 469), (360, 486, 475, 361), (361, 475, 476, 362), (374, 372, 486, 470), (378, 365, 479, 474), (415, 376, 472, 487), (381, 373, 469, 477), (365, 374, 470, 479), (382, 367, 481, 478), (367, 375, 471, 481), (376, 368, 482, 472), (368, 371, 485, 482), (416, 366, 480, 488), (377, 369, 483, 473), (378, 474, 484, 370), (370, 484, 485, 371), (380, 377, 473, 476), (375, 381, 477, 471), (366, 382, 478, 480)])
me_cube_010.materials.append(mat_material_001)
me_cube_010.use_remesh_preserve_volume = False
me_cube_010.use_remesh_preserve_attributes = False
me_cube_010.use_mirror_vertex_groups = False
me_cube_010.update()
me_plane_003 = bpy.data.meshes.new('Plane.003')
me_plane_003.from_pydata([(-3.406, -0.7309, 0.045), (0.9608, -0.8582, 0.07441), (-3.4, 0.8997, -0.004709), (1.07, 0.898, 0.01261), (-1.203, -0.8765, 0.0818), (-1.263, 0.9769, 0.02218), (-3.435, 0.001662, 0.02814), (1.071, 0.02455, 0.04218), (-1.232, 0.03783, 0.05239), (-0.09772, -0.8671, 0.07803), (-0.07138, 0.9945, 0.01112), (-0.09182, 0.03105, 0.04717), (-2.564, 0.996, 0.001924), (-2.466, -0.8071, 0.06337), (-2.52, 0.01907, 0.03981)], [], [(11, 7, 3, 10), (14, 8, 5, 12), (13, 4, 8, 14), (9, 1, 7, 11), (4, 9, 11, 8), (8, 11, 10, 5), (0, 13, 14, 6), (6, 14, 12, 2)])
me_plane_003.use_remesh_preserve_volume = False
me_plane_003.use_remesh_preserve_attributes = False
me_plane_003.use_mirror_vertex_groups = False
me_plane_003.update()
me_cube_012 = bpy.data.meshes.new('Cube.012')
me_cube_012.from_pydata([(1.323, 0.3299, 0.5049), (-1.461, 0.3305, 0.4732), (1.309, 0.3623, -0.4562), (-1.392, 0.3628, -0.5171), (-1.411, 0.307, 0.8077), (-1.118, 0.2994, 1.105), (-1.31, 0.3025, 0.9968), (1.591, -0.2016, 0.5716), (-1.546, -0.1636, -0.5448), (-1.438, -0.2385, 1.429), (-0.3258, -0.2376, 1.57), (1.538, -0.1638, -0.4893), (-1.66, -0.2015, 0.4936), (-0.3074, 0.3001, 1.158), (-1.604, -0.235, 1.279), (-1.7, -0.2297, 1.117), (0.771, 0.3922, -1.263), (1.31, 0.3873, -0.8976), (1.177, 0.3902, -1.143), (1.498, -0.1332, -1.527), (1.31, -0.1289, -1.673), (1.44, -0.1301, -1.63), (-1.325, 0.3872, -1.044), (-0.7602, 0.3924, -1.288), (-1.13, 0.3906, -1.23), (-1.186, -0.1286, -1.668), (-1.408, -0.1341, -1.491), (-1.333, -0.1302, -1.616), (0.5992, 0.3014, 1.213), (0.5925, -0.2358, 1.601), (1.314, 0.3121, 0.8039), (1.039, 0.3022, 1.166), (1.2, 0.3053, 0.9505), (1.157, -0.2351, 1.606), (1.615, -0.222, 1.182), (1.487, -0.231, 1.44), (0.03469, 0.3924, -1.323), (0.04633, -0.1287, -1.681), (-0.3072, 0.2714, 1.208), (1.346, 0.3361, -0.452), (-1.495, 0.303, 0.4704), (-1.341, 0.2736, 1.031), (-1.449, 0.2784, 0.8289), (1.362, 0.303, 0.5032), (-1.424, 0.3363, -0.5155), (-1.134, 0.2706, 1.151), (1.345, 0.3623, -0.9325), (1.205, 0.3654, -1.19), (0.7999, 0.3667, -1.31), (-1.351, 0.3615, -1.076), (-1.146, 0.3653, -1.275), (-0.7795, 0.3669, -1.334), (0.5919, 0.2729, 1.262), (1.355, 0.2843, 0.8306), (1.234, 0.2768, 0.992), (1.054, 0.2734, 1.216), (0.03555, 0.3668, -1.367), (1.576, -0.1739, 0.5672), (-1.538, -0.1363, -0.5429), (-1.419, -0.2106, 1.411), (1.425, -0.103, -1.602), (1.278, -0.1018, -1.65), (-1.405, -0.107, -1.464), (1.598, -0.1942, 1.159), (0.04565, -0.1017, -1.661), (-0.3246, -0.2097, 1.547), (1.526, -0.1364, -0.4869), (-1.65, -0.1739, 0.4921), (-1.587, -0.2071, 1.263), (-1.684, -0.2018, 1.099), (1.488, -0.1061, -1.489), (-1.321, -0.1032, -1.594), (-1.16, -0.1016, -1.646), (0.5925, -0.2078, 1.579), (1.471, -0.2032, 1.411), (1.151, -0.2072, 1.582), (1.644, -0.2022, 0.591), (-1.598, -0.1629, -0.5632), (-1.487, -0.2403, 1.477), (-0.337, -0.2394, 1.624), (1.59, -0.1631, -0.5058), (-1.716, -0.2021, 0.5103), (-1.658, -0.2367, 1.322), (-1.758, -0.2312, 1.155), (1.548, -0.1314, -1.578), (1.354, -0.127, -1.729), (1.489, -0.1283, -1.685), (-1.226, -0.1267, -1.724), (-1.456, -0.1324, -1.541), (-1.378, -0.1284, -1.67), (0.6124, -0.2375, 1.655), (1.196, -0.2368, 1.661), (1.669, -0.2233, 1.222), (1.537, -0.2326, 1.488), (0.04777, -0.1269, -1.738), (1.644, 0.03985, 0.591), (-1.598, 0.0791, -0.5632), (-1.487, 0.001697, 1.477), (-0.337, 0.00262, 1.624), (1.59, 0.07894, -0.5058), (-1.716, 0.03991, 0.5103), (-1.658, 0.005292, 1.322), (-1.758, 0.01085, 1.155), (1.548, 0.1106, -1.578), (1.354, 0.1151, -1.729), (1.489, 0.1137, -1.685), (-1.226, 0.1153, -1.724), (-1.456, 0.1096, -1.541), (-1.378, 0.1136, -1.67), (0.6124, 0.004526, 1.655), (1.196, 0.00521, 1.661), (1.669, 0.01874, 1.222), (1.537, 0.009411, 1.488), (0.04777, 0.1152, -1.738), (1.669, -0.1915, 1.222), (1.537, -0.2009, 1.488), (1.354, -0.09522, -1.729), (1.489, -0.09654, -1.685), (-0.337, -0.2076, 1.624), (-1.487, -0.2086, 1.477), (1.196, -0.2051, 1.661), (1.548, -0.0997, -1.578), (1.59, -0.1313, -0.5058), (1.644, -0.1704, 0.591), (0.6124, -0.2057, 1.655), (-1.456, -0.1007, -1.541), (-1.378, -0.09665, -1.67), (-1.716, -0.1704, 0.5103), (-1.598, -0.1312, -0.5632), (-1.226, -0.09499, -1.724), (-1.758, -0.1994, 1.155), (0.04777, -0.09511, -1.738), (-1.658, -0.205, 1.322), (0.001237, 0.3632, -0.4879), (-0.04726, 0.3004, 1.173), (-0.02668, 0.3298, 0.4904), (-1.213, 0.3632, -0.5162), (-1.296, 0.3299, 0.4771), (-1.032, 0.3298, 0.4799), (-0.886, 0.3632, -0.5085), (0.9826, 0.3298, 0.5011), (0.8735, 0.3631, -0.4676), (1.229, 0.3298, 0.5038), (1.216, 0.3631, -0.4596), (1.334, 0.3628, -0.4497), (1.348, 0.33, 0.4989), (-1.417, 0.363, -0.5137), (-1.484, 0.33, 0.469), (-1.324, 0.3008, 1.015), (-1.115, 0.2979, 1.133), (-1.434, 0.3056, 0.811), (-0.306, 0.2987, 1.186), (1.336, 0.3888, -0.8958), (1.19, 0.3919, -1.163), (0.7684, 0.3932, -1.288), (-1.135, 0.3918, -1.254), (-1.348, 0.388, -1.05), (-0.7543, 0.3934, -1.313), (0.03488, 0.3933, -1.348), (-0.04935, 0.2991, 1.2), (0.5919, 0.3002, 1.241), (1.218, 0.304, 0.9643), (1.339, 0.3115, 0.8088), (1.048, 0.3006, 1.192)], [], [(66, 70, 19, 11), (64, 72, 25, 37), (55, 52, 160, 163), (68, 14, 15, 69), (0, 142, 143, 2), (59, 9, 14, 68), (38, 45, 149, 151), (43, 145, 144, 39), (44, 146, 147, 40), (67, 69, 15, 12), (46, 152, 153, 47), (47, 153, 154, 48), (2, 143, 18, 17), (62, 26, 27, 71), (71, 27, 25, 72), (49, 156, 146, 44), (52, 38, 151, 159, 160), (63, 57, 7, 34), (63, 34, 35, 74), (74, 35, 33, 75), (30, 32, 142, 0), (61, 64, 37, 20), (154, 158, 56, 48), (161, 54, 55, 163), (162, 53, 54, 161), (162, 145, 43, 53), (73, 65, 38, 52), (62, 49, 44, 58), (155, 50, 51, 157), (156, 49, 50, 155), (60, 47, 48, 61), (70, 46, 47, 60), (147, 150, 42, 40), (58, 44, 40, 67), (57, 43, 39, 66), (65, 59, 45, 38), (149, 45, 41, 148), (148, 41, 42, 150), (75, 73, 52, 55), (158, 157, 51, 56), (144, 152, 46, 39), (33, 29, 73, 75), (10, 9, 59, 65), (7, 57, 66, 11), (8, 58, 67, 12), (19, 70, 60, 21), (21, 60, 61, 20), (26, 62, 58, 8), (29, 10, 65, 73), (48, 56, 64, 61), (54, 74, 75, 55), (53, 63, 74, 54), (53, 43, 57, 63), (50, 71, 72, 51), (49, 62, 71, 50), (40, 42, 69, 67), (45, 59, 68, 41), (41, 68, 69, 42), (56, 51, 72, 64), (39, 46, 70, 66), (25, 27, 89, 87), (14, 9, 78, 82), (9, 10, 79, 78), (19, 21, 86, 84), (11, 19, 84, 80), (26, 8, 77, 88), (7, 11, 80, 76), (29, 33, 91, 90), (35, 34, 92, 93), (8, 12, 81, 77), (34, 7, 76, 92), (27, 26, 88, 89), (21, 20, 85, 86), (20, 37, 94, 85), (12, 15, 83, 81), (37, 25, 87, 94), (33, 35, 93, 91), (15, 14, 82, 83), (10, 29, 90, 79), (115, 114, 111, 112), (117, 116, 104, 105), (119, 118, 98, 97), (120, 115, 112, 110), (122, 121, 103, 99), (123, 122, 99, 95), (124, 120, 110, 109), (126, 125, 107, 108), (128, 127, 100, 96), (114, 123, 95, 111), (129, 126, 108, 106), (127, 130, 102, 100), (131, 129, 106, 113), (125, 128, 96, 107), (130, 132, 101, 102), (116, 131, 113, 104), (132, 119, 97, 101), (118, 124, 109, 98), (121, 117, 105, 103), (84, 86, 117, 121), (79, 90, 124, 118), (82, 78, 119, 132), (85, 94, 131, 116), (83, 82, 132, 130), (88, 77, 128, 125), (94, 87, 129, 131), (81, 83, 130, 127), (87, 89, 126, 129), (92, 76, 123, 114), (77, 81, 127, 128), (89, 88, 125, 126), (90, 91, 120, 124), (76, 80, 122, 123), (80, 84, 121, 122), (91, 93, 115, 120), (78, 79, 118, 119), (86, 85, 116, 117), (93, 92, 114, 115), (133, 135, 138, 139), (36, 133, 139, 23), (135, 134, 13, 5, 138), (137, 6, 4, 1), (136, 137, 1, 3), (24, 136, 3, 22), (138, 5, 6, 137), (139, 138, 137, 136), (23, 139, 136, 24), (141, 140, 135, 133), (16, 141, 133, 36), (140, 31, 28, 134, 135), (143, 142, 140, 141), (18, 143, 141, 16), (142, 32, 31, 140), (0, 2, 144, 145), (3, 1, 147, 146), (6, 5, 149, 148), (1, 4, 150, 147), (4, 6, 148, 150), (5, 13, 151, 149), (17, 18, 153, 152), (18, 16, 154, 153), (2, 17, 152, 144), (24, 22, 156, 155), (23, 24, 155, 157), (22, 3, 146, 156), (36, 23, 157, 158), (134, 28, 160, 159), (32, 30, 162, 161), (31, 32, 161, 163), (30, 0, 145, 162), (28, 31, 163, 160), (16, 36, 158, 154), (13, 134, 159, 151)])
me_cube_012.materials.append(mat_material_002)
me_cube_012.use_remesh_preserve_volume = False
me_cube_012.use_remesh_preserve_attributes = False
me_cube_012.use_mirror_vertex_groups = False
me_cube_012.update()

# ---- objects
ob_plane_002 = bpy.data.objects.new('Plane.002', me_plane_002)
ob_plane_001 = bpy.data.objects.new('Plane.001', me_plane_001)
ob_plane = bpy.data.objects.new('Plane', me_plane)
ob_cylinder_018 = bpy.data.objects.new('Cylinder.018', me_cylinder_024)
ob_cylinder_017 = bpy.data.objects.new('Cylinder.017', me_cylinder_023)
ob_cube_011 = bpy.data.objects.new('Cube.011', me_cube_011)
ob_cylinder_015 = bpy.data.objects.new('Cylinder.015', me_cylinder_016)
ob_cylinder_014 = bpy.data.objects.new('Cylinder.014', me_cylinder_015)
ob_cube_009 = bpy.data.objects.new('Cube.009', me_cube_009)
ob_cube_008 = bpy.data.objects.new('Cube.008', me_cube_008)
ob_cube_007 = bpy.data.objects.new('Cube.007', me_cube_007)
ob_cube_006 = bpy.data.objects.new('Cube.006', me_cube_006)
ob_cube_002 = bpy.data.objects.new('Cube.002', me_cube_002)
ob_sphere = bpy.data.objects.new('Sphere', me_sphere)
ob_cylinder_009 = bpy.data.objects.new('Cylinder.009', me_cylinder_010)
ob_cylinder_008 = bpy.data.objects.new('Cylinder.008', me_cylinder_009)
ob_cylinder_007 = bpy.data.objects.new('Cylinder.007', me_cylinder_008)
ob_cylinder_005 = bpy.data.objects.new('Cylinder.005', me_cylinder_006)
ob_cylinder_004 = bpy.data.objects.new('Cylinder.004', me_cylinder_005)
ob_cylinder_003 = bpy.data.objects.new('Cylinder.003', me_cylinder_004)
ob_cube_001 = bpy.data.objects.new('Cube.001', me_cube_001)
ob_cylinder = bpy.data.objects.new('Cylinder', me_cylinder_001)
ob_corpo_tv = bpy.data.objects.new('corpo_tv', me_cube)
ob_lamp = bpy.data.objects.new('Lamp', light_lamp)
ob_camera = bpy.data.objects.new('Camera', cam_camera)
ob_cylinder_006 = bpy.data.objects.new('Cylinder.006', me_cylinder_007)
ob_cylinder_010 = bpy.data.objects.new('Cylinder.010', me_cylinder_011)
ob_cylinder_011 = bpy.data.objects.new('Cylinder.011', me_cylinder_012)
ob_cylinder_012 = bpy.data.objects.new('Cylinder.012', me_cylinder_013)
ob_cylinder_013 = bpy.data.objects.new('Cylinder.013', me_cylinder_014)
ob_cube_003 = bpy.data.objects.new('Cube.003', me_cube_003)
ob_cube_004 = bpy.data.objects.new('Cube.004', me_cube_004)
ob_cube_005 = bpy.data.objects.new('Cube.005', me_cube_005)
ob_cylinder_016 = bpy.data.objects.new('Cylinder.016', me_cylinder_000)
ob_cylinder_001 = bpy.data.objects.new('Cylinder.001', me_cylinder_021)
ob_cylinder_002 = bpy.data.objects.new('Cylinder.002', me_cylinder_022)
ob_corpo_tv_001 = bpy.data.objects.new('corpo_tv.001', me_cube_010)
ob_plane_003 = bpy.data.objects.new('Plane.003', me_plane_003)
ob_corpo_tv_002 = bpy.data.objects.new('corpo_tv.002', me_cube_012)

# ---- transforms, parenting, visibility, modifiers, constraints
ob_plane_002.location = (1.184, 1.024, 3.944)
ob_plane_002.rotation_euler = (-1.571, 0.0, 0.0)
ob_plane_002.lineart.crease_threshold = 0.0
ob_plane_001.location = (0.0, -1.132, 1.394)
ob_plane_001.rotation_euler = (1.571, 0.0, 0.0)
ob_plane_001.scale = (2.217, 0.758, 2.217)
ob_plane_001.lineart.crease_threshold = 0.0
ob_plane.location = (0.0, -1.407, 1.465)
ob_plane.rotation_euler = (1.477, -0.0, 0.0)
ob_plane.scale = (1.765, 0.4412, 0.4412)
ob_plane.lineart.crease_threshold = 0.0
ob_cylinder_018.location = (1.072, -1.566, 1.492)
ob_cylinder_018.rotation_euler = (1.571, -0.0, 0.0)
ob_cylinder_018.scale = (0.3618, 0.3618, 0.1898)
ob_cylinder_018.lineart.crease_threshold = 0.0
_m = ob_cylinder_018.modifiers.new('Subsurf', 'SUBSURF')
_m.uv_smooth = 'PRESERVE_CORNERS'
_m.quality = 2
_m.levels = 4
_m.show_only_control_edges = False
ob_cylinder_017.location = (1.069, -1.793, 1.49)
ob_cylinder_017.rotation_euler = (1.571, -0.0, 0.0)
ob_cylinder_017.scale = (0.3618, 0.3618, 0.3618)
ob_cylinder_017.lineart.crease_threshold = 0.0
_m = ob_cylinder_017.modifiers.new('Subsurf', 'SUBSURF')
_m.uv_smooth = 'PRESERVE_CORNERS'
_m.quality = 2
_m.show_only_control_edges = False
ob_cube_011.location = (1.484, -0.3264, 4.034)
ob_cube_011.rotation_euler = (0.02714, 0.04286, 0.001163)
ob_cube_011.scale = (0.6125, 1.0, 1.46)
ob_cube_011.lineart.crease_threshold = 0.0
ob_cylinder_015.location = (1.502, -1.229, 4.698)
ob_cylinder_015.rotation_euler = (1.592, 4.784e-18, 5.153e-20)
ob_cylinder_015.scale = (0.382, 0.382, 0.382)
ob_cylinder_015.lineart.crease_threshold = 0.0
ob_cylinder_014.location = (1.455, -1.327, 3.283)
ob_cylinder_014.rotation_euler = (1.624, 1.191e-17, 3.196e-19)
ob_cylinder_014.scale = (0.33, 0.33, 0.33)
ob_cylinder_014.lineart.crease_threshold = 0.0
ob_cube_009.location = (1.001, -1.257, 2.044)
ob_cube_009.scale = (0.1772, 0.08316, 0.07671)
ob_cube_009.lineart.crease_threshold = 0.0
ob_cube_008.location = (-1.041, -1.291, 2.054)
ob_cube_008.scale = (0.1772, 0.08316, 0.07671)
ob_cube_008.lineart.crease_threshold = 0.0
ob_cube_007.location = (-0.03631, -1.287, 2.028)
ob_cube_007.scale = (0.1772, 0.08316, 0.07671)
ob_cube_007.lineart.crease_threshold = 0.0
ob_cube_006.location = (0.03921, -0.5358, 1.466)
ob_cube_006.scale = (1.861, 1.0, 0.5046)
ob_cube_006.lineart.crease_threshold = 0.0
_m = ob_cube_006.modifiers.new('Subsurf', 'SUBSURF')
_m.uv_smooth = 'PRESERVE_CORNERS'
_m.quality = 2
_m.levels = 2
_m.show_only_control_edges = False
ob_cube_002.location = (1.909, -1.004, 0.3935)
ob_cube_002.rotation_euler = (-0.2518, -0.558, 1.86e-08)
ob_cube_002.scale = (0.199, 0.145, 0.31)
ob_cube_002.lineart.crease_threshold = 0.0
ob_sphere.location = (0.4948, -0.02378, 5.437)
ob_sphere.lineart.crease_threshold = 0.0
ob_cylinder_009.location = (-1.62, -0.134, 10.22)
ob_cylinder_009.rotation_euler = (-3.194e-09, -0.4161, 1.513e-08)
ob_cylinder_009.scale = (0.3153, 0.3153, 0.3153)
ob_cylinder_009.lineart.crease_threshold = 0.0
ob_cylinder_008.location = (-1.11, -0.134, 9.128)
ob_cylinder_008.rotation_euler = (-3.149e-09, -0.4134, 1.502e-08)
ob_cylinder_008.scale = (0.1041, 0.1041, 1.029)
ob_cylinder_008.lineart.crease_threshold = 0.0
ob_cylinder_007.location = (-0.4905, -0.134, 7.715)
ob_cylinder_007.rotation_euler = (-3.917e-09, -0.4572, 1.684e-08)
ob_cylinder_007.scale = (0.1757, 0.1757, 0.6167)
ob_cylinder_007.lineart.crease_threshold = 0.0
ob_cylinder_005.location = (0.008676, -0.134, 6.696)
ob_cylinder_005.rotation_euler = (-4.639e-09, -0.4936, 1.841e-08)
ob_cylinder_005.scale = (0.2738, 0.2738, 0.6031)
ob_cylinder_005.lineart.crease_threshold = 0.0
ob_cylinder_004.location = (1.455, -0.8803, 3.371)
ob_cylinder_004.rotation_euler = (1.571, -0.0, 0.0)
ob_cylinder_004.scale = (0.5484, 0.5484, 0.5484)
ob_cylinder_004.lineart.crease_threshold = 0.0
ob_cylinder_003.location = (1.502, -0.9637, 4.753)
ob_cylinder_003.rotation_euler = (1.571, -0.0, 0.0)
ob_cylinder_003.scale = (0.519, 0.519, 0.519)
ob_cylinder_003.lineart.crease_threshold = 0.0
ob_cube_001.location = (-0.0223, 1.042, 4.116)
ob_cube_001.lineart.crease_threshold = 0.0
ob_cylinder.location = (-0.9575, -1.789, 1.441)
ob_cylinder.rotation_euler = (1.571, -0.0, 0.0)
ob_cylinder.scale = (0.349, 0.349, 0.349)
ob_cylinder.lineart.crease_threshold = 0.0
_m = ob_cylinder.modifiers.new('Subsurf', 'SUBSURF')
_m.uv_smooth = 'PRESERVE_CORNERS'
_m.quality = 2
_m.show_only_control_edges = False
ob_corpo_tv.location = (-0.7281, -0.8158, 4.072)
ob_corpo_tv.scale = (1.017, 0.8452, 1.026)
ob_corpo_tv.lock_rotations_4d = False
ob_corpo_tv.empty_display_type = 'ARROWS'
ob_corpo_tv.lineart.crease_threshold = 0.0
_m = ob_corpo_tv.modifiers.new('Subsurf', 'SUBSURF')
_m.uv_smooth = 'PRESERVE_CORNERS'
_m.quality = 2
_m.levels = 4
_m.show_only_control_edges = False
_m = ob_corpo_tv.modifiers.new('Subsurf.001', 'SUBSURF')
_m.uv_smooth = 'PRESERVE_CORNERS'
_m.quality = 2
_m.show_only_control_edges = False
_m.use_creases = False
ob_lamp.location = (4.076, 1.005, 5.904)
ob_lamp.rotation_euler = (0.6503, 0.05522, 1.866)
ob_lamp.lock_rotations_4d = False
ob_lamp.empty_display_type = 'ARROWS'
ob_lamp.color = (0.0, 0.0, 0.0, 0.0)
ob_lamp.lineart.crease_threshold = 0.0
ob_camera.location = (7.481, -6.508, 5.344)
ob_camera.rotation_euler = (1.109, 0.0, 0.8149)
ob_camera.lock_rotations_4d = False
ob_camera.empty_display_type = 'ARROWS'
ob_camera.color = (0.0, 0.0, 0.0, 0.0)
ob_camera.display_type = 'WIRE'
ob_camera.lineart.crease_threshold = 0.0
ob_cylinder_006.location = (0.008676, -0.134, 6.696)
ob_cylinder_006.rotation_euler = (-4.639e-09, -0.4936, 1.841e-08)
ob_cylinder_006.scale = (0.2738, 0.2738, 0.6031)
ob_cylinder_006.lineart.crease_threshold = 0.0
ob_cylinder_010.location = (1.015, -0.134, 6.633)
ob_cylinder_010.rotation_euler = (-1.392e-09, 0.2805, -9.861e-09)
ob_cylinder_010.scale = (0.2324, 0.2324, 0.4979)
ob_cylinder_010.lineart.crease_threshold = 0.0
ob_cylinder_011.location = (1.208, -0.134, 7.19)
ob_cylinder_011.rotation_euler = (-1.391e-09, 0.2804, -9.857e-09)
ob_cylinder_011.scale = (0.1631, 0.1631, 0.2841)
ob_cylinder_011.lineart.crease_threshold = 0.0
ob_cylinder_012.location = (1.295, -0.134, 7.463)
ob_cylinder_012.rotation_euler = (-1.391e-09, 0.2804, -9.857e-09)
ob_cylinder_012.scale = (0.08042, 0.08042, 0.1401)
ob_cylinder_012.lineart.crease_threshold = 0.0
ob_cylinder_013.location = (1.395, -0.134, 7.749)
ob_cylinder_013.rotation_euler = (-1.391e-09, 0.2804, -9.857e-09)
ob_cylinder_013.scale = (0.2744, 0.2744, 0.478)
ob_cylinder_013.lineart.crease_threshold = 0.0
ob_cube_003.location = (-1.853, -1.004, 0.3986)
ob_cube_003.rotation_euler = (-0.2518, 0.3797, -1.189e-08)
ob_cube_003.scale = (0.199, 0.145, 0.31)
ob_cube_003.lineart.crease_threshold = 0.0
ob_cube_004.location = (-1.853, 0.8282, 0.3986)
ob_cube_004.rotation_euler = (0.4466, 0.2966, 0.2406)
ob_cube_004.scale = (0.199, 0.145, 0.31)
ob_cube_004.lineart.crease_threshold = 0.0
ob_cube_005.location = (1.909, 0.8282, 0.3935)
ob_cube_005.rotation_euler = (0.491, -0.431, -0.3663)
ob_cube_005.scale = (0.199, 0.145, 0.31)
ob_cube_005.lineart.crease_threshold = 0.0
ob_cylinder_016.location = (-0.9551, -1.57, 1.443)
ob_cylinder_016.rotation_euler = (1.571, -0.0, 0.0)
ob_cylinder_016.scale = (0.349, 0.349, 0.1831)
ob_cylinder_016.lineart.crease_threshold = 0.0
_m = ob_cylinder_016.modifiers.new('Subsurf', 'SUBSURF')
_m.uv_smooth = 'PRESERVE_CORNERS'
_m.quality = 2
_m.levels = 4
_m.show_only_control_edges = False
ob_cylinder_001.location = (0.07534, -1.813, 1.465)
ob_cylinder_001.rotation_euler = (1.571, -0.0, 0.0)
ob_cylinder_001.scale = (0.4258, 0.4258, 0.4258)
ob_cylinder_001.lineart.crease_threshold = 0.0
_m = ob_cylinder_001.modifiers.new('Subsurf', 'SUBSURF')
_m.uv_smooth = 'PRESERVE_CORNERS'
_m.quality = 2
_m.show_only_control_edges = False
ob_cylinder_002.location = (0.07824, -1.546, 1.468)
ob_cylinder_002.rotation_euler = (1.571, -0.0, 0.0)
ob_cylinder_002.scale = (0.4258, 0.4258, 0.2234)
ob_cylinder_002.lineart.crease_threshold = 0.0
_m = ob_cylinder_002.modifiers.new('Subsurf', 'SUBSURF')
_m.uv_smooth = 'PRESERVE_CORNERS'
_m.quality = 2
_m.levels = 4
_m.show_only_control_edges = False
ob_corpo_tv_001.location = (0.0, 0.0, 1.043)
ob_corpo_tv_001.lock_rotations_4d = False
ob_corpo_tv_001.empty_display_type = 'ARROWS'
ob_corpo_tv_001.lineart.crease_threshold = 0.0
_m = ob_corpo_tv_001.modifiers.new('Subsurf', 'SUBSURF')
_m.uv_smooth = 'PRESERVE_CORNERS'
_m.quality = 2
_m.levels = 4
_m.show_only_control_edges = False
ob_plane_003.location = (1.184, 1.068, 1.543)
ob_plane_003.rotation_euler = (-1.459, -0.0, 0.0)
ob_plane_003.lineart.crease_threshold = 0.0
ob_corpo_tv_002.location = (-0.7106, -0.9961, 4.068)
ob_corpo_tv_002.scale = (0.9865, 1.0, 0.9717)
ob_corpo_tv_002.lock_rotations_4d = False
ob_corpo_tv_002.empty_display_type = 'ARROWS'
ob_corpo_tv_002.lineart.crease_threshold = 0.0
_m = ob_corpo_tv_002.modifiers.new('Subsurf', 'SUBSURF')
_m.uv_smooth = 'PRESERVE_CORNERS'
_m.quality = 2
_m.levels = 4
_m.show_only_control_edges = False

# ---- collection membership
col_collection_1.objects.link(ob_plane_002)
col_collection_1.objects.link(ob_plane_001)
col_collection_1.objects.link(ob_plane)
col_collection_1.objects.link(ob_cylinder_018)
col_collection_1.objects.link(ob_cylinder_017)
col_collection_1.objects.link(ob_cube_011)
col_collection_1.objects.link(ob_cylinder_015)
col_collection_1.objects.link(ob_cylinder_014)
col_collection_1.objects.link(ob_cube_009)
col_collection_1.objects.link(ob_cube_008)
col_collection_1.objects.link(ob_cube_007)
col_collection_1.objects.link(ob_cube_006)
col_collection_1.objects.link(ob_cube_002)
col_collection_1.objects.link(ob_sphere)
col_collection_1.objects.link(ob_cylinder_009)
col_collection_1.objects.link(ob_cylinder_008)
col_collection_1.objects.link(ob_cylinder_007)
col_collection_1.objects.link(ob_cylinder_005)
col_collection_1.objects.link(ob_cylinder_004)
col_collection_1.objects.link(ob_cylinder_003)
col_collection_1.objects.link(ob_cube_001)
col_collection_1.objects.link(ob_cylinder)
col_collection_1.objects.link(ob_corpo_tv)
col_collection_1.objects.link(ob_lamp)
col_collection_1.objects.link(ob_camera)
col_collection_1.objects.link(ob_cylinder_006)
col_collection_1.objects.link(ob_cylinder_010)
col_collection_1.objects.link(ob_cylinder_011)
col_collection_1.objects.link(ob_cylinder_012)
col_collection_1.objects.link(ob_cylinder_013)
col_collection_1.objects.link(ob_cube_003)
col_collection_1.objects.link(ob_cube_004)
col_collection_1.objects.link(ob_cube_005)
col_collection_1.objects.link(ob_cylinder_016)
col_collection_1.objects.link(ob_cylinder_001)
col_collection_1.objects.link(ob_cylinder_002)
col_collection_1.objects.link(ob_corpo_tv_001)
col_collection_1.objects.link(ob_plane_003)
col_collection_1.objects.link(ob_corpo_tv_002)

# ---- scene / render settings (as saved in the file)
scene.camera = ob_camera
scene.frame_start = 1; scene.frame_end = 250; scene.frame_set(1)
scene.render.engine = 'BLENDER_EEVEE_NEXT'
scene.render.resolution_percentage = 50
scene.render.dither_intensity = 0.0
scene.cycles.use_denoising = False
scene.cycles.samples = 128
scene.cycles.sampling_pattern = 'TABULATED_SOBOL'
scene.cycles.light_sampling_threshold = 0.0
scene.cycles.use_adaptive_sampling = False
scene.cycles.use_light_tree = False
scene.cycles.blur_glossy = 0.0
scene.cycles.sample_clamp_indirect = 0.0
scene.view_settings.view_transform = 'Standard'
bpy.context.view_layer.update()
